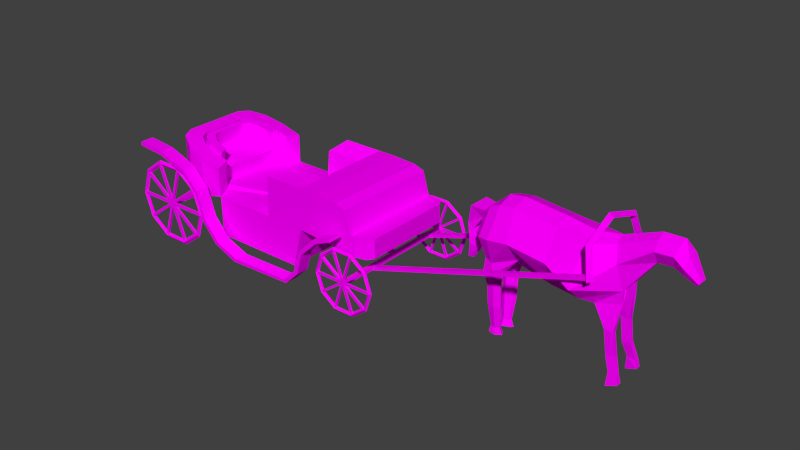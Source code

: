 # Source: carier.blend  (saved by Blender 2.76.0; exported with 4.5.12 LTS)
import bpy
from mathutils import Matrix  # noqa: F401  (used for matrix-valued properties, if any)

bpy.ops.wm.read_factory_settings(use_empty=True)
scene = bpy.context.scene
scene.name = 'Scene'

# ---- collections
col_collection_1 = bpy.data.collections.new('Collection 1'); scene.collection.children.link(col_collection_1)

# ---- images (referenced by path relative to the original .blend; pixels are not part of the script)
import os
ASSET_DIR = os.environ.get("B2B_ASSET_DIR", "")  # directory of the original .blend (textures are referenced by path, not embedded)
HERE = os.path.dirname(os.path.abspath(__file__))  # packed textures are extracted next to this script under _unpacked/

def load_image(name, relpath, width, height, colorspace="sRGB"):
    """Load a texture the original file referenced (path relative to the .blend, or extracted next to this script)."""
    p = next((c for c in (os.path.join(HERE, relpath), os.path.join(ASSET_DIR, relpath)) if relpath and os.path.exists(c)), "")
    if p:
        img = bpy.data.images.load(p, check_existing=True)
        img.name = name
    else:  # same state as the original file: an image datablock whose file is absent (Cycles renders it pink)
        img = bpy.data.images.new(name, width, height)
        img.source = "FILE"
        img.filepath = "//" + (relpath or name)
    img.colorspace_settings.name = colorspace
    return img
img_colorpalette_jpg = load_image('colorPalette.jpg', 'colorPalette.jpg', 1024, 1024, 'sRGB')

# ---- materials (node trees are filled in below, after node groups)
mat_material = bpy.data.materials.new('Material')
mat_material.alpha_threshold = 0.0
mat_material.roughness = 0.5
mat_material.line_color = (0.0, 0.0, 0.0, 1.0)

# ---- material node trees
mat_material.use_nodes = True; mat_material.node_tree.nodes.clear()
_N = mat_material.node_tree.nodes; _L = mat_material.node_tree.links
n0 = _N.new('ShaderNodeOutputMaterial'); n0.name = 'Material Output'; n0.location = (300, 300)
n1 = _N.new('ShaderNodeBsdfDiffuse'); n1.name = 'Diffuse BSDF'; n1.location = (10, 300)
n2 = _N.new('ShaderNodeTexCoord'); n2.name = 'Texture Coordinate'; n2.location = (120, 149)
n3 = _N.new('ShaderNodeTexImage'); n3.name = 'Image Texture'; n3.location = (367, 136)
n3.width = 140
n3.image = img_colorpalette_jpg
_L.new(n1.outputs[0], n0.inputs[0])
_L.new(n2.outputs[2], n3.inputs[0])
_L.new(n3.outputs[0], n1.inputs[0])
n0.is_active_output = True

# ---- world
world_world = bpy.data.worlds.new('World'); scene.world = world_world
world_world.color = (0.05088, 0.05088, 0.05088)
world_world.use_sun_shadow = False
world_world.sun_shadow_jitter_overblur = 0.0
world_world.cycles.sampling_method = 'MANUAL'
world_world.cycles.sample_map_resolution = 256

# ---- meshes
me_cylinder = bpy.data.meshes.new('Cylinder')
me_cylinder.from_pydata([(-0.387, 1.475, 3.054), (-0.4169, 1.315, 3.163), (-0.3553, 1.315, 2.947), (-1.31, 1.263, 2.791), (-1.24, 1.127, 2.928), (-1.178, 1.126, 2.712), (-1.686, -0.003655, 2.687), (-1.575, -0.002487, 2.835), (-1.513, -0.002969, 2.619), (-1.296, -1.266, 2.801), (-1.228, -1.127, 2.937), (-1.166, -1.128, 2.721), (-0.371, -1.465, 3.065), (-0.4026, -1.305, 3.172), (-0.3411, -1.305, 2.957), (0.2531, -0.1486, -1.362), (0.253, -0.001266, -1.362), (-0.2171, -0.0008456, -1.065), (0.403, -0.5013, 0.462), (-0.2252, -1.0, 0.3184), (-0.2177, -0.1317, -1.065), (-1.078, -0.5, 0.1662), (-0.567, -0.3674, -1.35), (0.7353, -0.5, 1.524), (-0.1306, -1.0, 1.538), (-0.9965, -0.5, 1.551), (0.6392, -0.7216, 2.525), (0.1861, -1.248, 2.467), (-0.8933, -0.6235, 2.41), (0.1578, -0.373, 3.555), (-0.6217, -0.5499, 3.359), (-1.056, -0.275, 3.165), (-0.9264, -0.2235, 4.288), (-1.312, -0.4471, 4.256), (-1.557, -0.2227, 4.23), (-0.9767, -0.2258, 4.753), (-1.365, -0.4459, 4.782), (-1.596, -0.2195, 4.802), (-0.6152, -0.0902, 5.361), (-0.7099, -0.1508, 5.413), (-0.7992, -0.08816, 5.47), (0.101, -0.1264, -0.9985), (0.8536, -0.07479, -0.6598), (0.7503, -0.6494, -0.3322), (0.8523, -0.1882, -0.6277), (0.664, -0.617, -0.5593), (0.7036, -0.3013, -0.5888), (0.09891, -0.266, -1.0), (-0.1167, -1.0, -0.3165), (0.03382, -0.633, -0.9084), (-0.04512, -0.9017, -0.6582), (-0.1808, -0.1313, -0.9999), (-0.99, -0.5, -0.3168), (-0.5401, -0.3022, -0.9085), (-0.8362, -0.447, -0.6584), (-0.1797, -0.1207, -0.9991), (0.08754, -0.189, -1.525), (0.7367, -0.1917, -1.427), (0.7926, -0.1303, -1.159), (0.6654, -0.09167, -1.17), (0.6274, -0.3007, 0.1826), (1.154, -0.6166, -0.6104), (1.1, -0.6493, -0.2764), (1.194, -0.3009, -0.6602), (0.9697, -0.5, 0.01414), (0.9697, -0.3007, -0.1076), (0.7419, -0.1945, -0.2353), (1.084, -0.1945, -0.4301), (1.574, -0.5156, -0.4984), (1.539, -0.5364, -0.2863), (1.599, -0.3151, -0.53), (1.456, -0.4416, -0.1018), (1.456, -0.315, -0.1791), (1.529, -0.2476, -0.3839), (2.212, -0.4626, -0.4686), (2.236, -0.4833, -0.2549), (2.228, -0.2621, -0.5057), (2.205, -0.3885, -0.05506), (2.185, -0.262, -0.1296), (2.2, -0.1945, -0.3463), (2.955, -0.3435, -0.372), (2.971, -0.3574, -0.2291), (2.966, -0.2093, -0.3969), (2.95, -0.2939, -0.0953), (2.937, -0.2092, -0.1452), (2.947, -0.1641, -0.2903), (3.168, -0.3635, -0.4231), (3.192, -0.3848, -0.2044), (3.184, -0.1583, -0.4611), (3.161, -0.2877, 0.0001322), (3.139, -0.1582, -0.07615), (3.155, -0.08913, -0.298), (0.1613, -0.2203, 3.55), (0.6402, -0.1993, 2.526), (0.5415, -0.3413, 3.6), (0.7806, -0.4245, 2.832), (0.1849, -0.2146, 3.581), (0.4226, -0.2297, 2.819), (1.386, -0.5024, 3.52), (1.366, -0.4981, 3.238), (1.385, -0.3647, 3.519), (1.366, -0.3753, 3.238), (2.068, -0.4929, 3.654), (2.154, -0.4931, 3.389), (2.068, -0.3551, 3.653), (2.154, -0.3701, 3.389), (2.602, -0.5808, 3.844), (2.564, -0.5633, 3.563), (2.602, -0.4429, 3.843), (2.564, -0.4406, 3.563), (2.831, -0.6082, 3.903), (2.982, -0.621, 3.555), (2.831, -0.4185, 3.903), (2.982, -0.452, 3.555), (1.191, -0.1124, -1.491), (1.224, -0.03883, -1.357), (-1.161, -0.0009185, 1.545), (-0.5401, -2.027e-06, -0.9085), (0.7367, -2.027e-06, -1.427), (0.8525, -0.1425, -0.6275), (-0.6122, 0.01895, 5.365), (0.7929, -0.1077, -1.159), (0.6283, -0.1035, 0.3121), (-0.9264, -2.027e-06, 4.288), (-0.9755, -2.027e-06, 4.758), (-1.154, -0.0009185, -0.3231), (0.6301, -0.2091, 2.526), (0.7367, -0.1789, 1.525), (-0.567, -2.027e-06, -1.35), (1.191, -2.027e-06, -1.491), (-1.242, -0.0009185, 0.1598), (-0.8362, -2.027e-06, -0.6584), (0.08756, -0.004166, -1.525), (-1.744, -2.027e-06, 4.85), (-0.7961, 0.01943, 5.474), (-1.698, -2.027e-06, 4.225), (1.224, -2.027e-06, -1.357), (-1.22, -0.0009185, 3.158), (-1.057, -0.0009185, 2.404), (-0.4161, -2.027e-06, 3.943), (-1.382, -0.1943, 5.075), (-0.8315, -0.1983, 5.012), (-1.109, -0.3559, 5.032), (-0.8301, -2.027e-06, 5.018), (-1.381, -2.027e-06, 5.083), (0.2531, 0.1486, -1.362), (0.253, 0.001262, -1.362), (-0.2171, 0.0008415, -1.065), (0.403, 0.5013, 0.462), (-0.2252, 1.0, 0.3184), (-0.2177, 0.1317, -1.065), (-1.078, 0.5, 0.1662), (-0.567, 0.3674, -1.35), (0.7353, 0.5, 1.524), (-0.1306, 1.0, 1.538), (-0.9965, 0.5, 1.551), (0.6392, 0.7216, 2.525), (0.1861, 1.248, 2.467), (-0.8933, 0.6235, 2.41), (0.1578, 0.373, 3.555), (-0.6217, 0.5499, 3.359), (-1.056, 0.275, 3.165), (-0.9264, 0.2235, 4.288), (-1.312, 0.4471, 4.256), (-1.557, 0.2227, 4.23), (-0.9767, 0.2258, 4.753), (-1.365, 0.4459, 4.782), (-1.596, 0.2195, 4.802), (-0.6152, 0.0902, 5.361), (-0.7099, 0.1508, 5.413), (-0.7992, 0.08816, 5.47), (0.101, 0.1264, -0.9985), (0.8536, 0.07479, -0.6598), (0.7503, 0.6494, -0.3322), (0.8523, 0.1882, -0.6277), (0.664, 0.617, -0.5593), (0.7036, 0.3013, -0.5888), (0.09891, 0.266, -1.0), (-0.1167, 1.0, -0.3165), (0.03382, 0.633, -0.9084), (-0.04512, 0.9017, -0.6582), (-0.1808, 0.1313, -0.9999), (-0.99, 0.5, -0.3168), (-0.5401, 0.3022, -0.9085), (-0.8362, 0.447, -0.6584), (-0.1797, 0.1207, -0.9991), (0.08754, 0.189, -1.525), (0.7367, 0.1917, -1.427), (0.7926, 0.1303, -1.159), (0.6654, 0.09167, -1.17), (0.6274, 0.3007, 0.1826), (1.154, 0.6166, -0.6104), (1.1, 0.6493, -0.2764), (1.194, 0.3009, -0.6602), (0.9697, 0.5, 0.01414), (0.9697, 0.3007, -0.1076), (0.7419, 0.1945, -0.2353), (1.084, 0.1945, -0.4301), (1.574, 0.5156, -0.4984), (1.539, 0.5364, -0.2863), (1.599, 0.3151, -0.53), (1.456, 0.4416, -0.1018), (1.456, 0.315, -0.1791), (1.529, 0.2476, -0.3839), (2.212, 0.4626, -0.4686), (2.236, 0.4833, -0.2549), (2.228, 0.2621, -0.5057), (2.205, 0.3885, -0.05506), (2.185, 0.262, -0.1296), (2.2, 0.1945, -0.3463), (2.955, 0.3435, -0.372), (2.971, 0.3574, -0.2291), (2.966, 0.2093, -0.3969), (2.95, 0.2939, -0.0953), (2.937, 0.2092, -0.1452), (2.947, 0.1641, -0.2903), (3.168, 0.3635, -0.4231), (3.192, 0.3848, -0.2044), (3.184, 0.1583, -0.4611), (3.161, 0.2877, 0.0001322), (3.139, 0.1582, -0.07615), (3.155, 0.08913, -0.298), (0.1613, 0.2203, 3.55), (0.6402, 0.1993, 2.526), (0.5415, 0.3413, 3.6), (0.7806, 0.4245, 2.832), (0.1849, 0.2146, 3.581), (0.4226, 0.2297, 2.819), (1.386, 0.5024, 3.52), (1.366, 0.4981, 3.238), (1.385, 0.3647, 3.519), (1.366, 0.3753, 3.238), (2.068, 0.4929, 3.654), (2.154, 0.4931, 3.389), (2.068, 0.3551, 3.653), (2.154, 0.3701, 3.389), (2.602, 0.5808, 3.844), (2.564, 0.5633, 3.563), (2.602, 0.4429, 3.843), (2.564, 0.4406, 3.563), (2.831, 0.6082, 3.903), (2.982, 0.621, 3.555), (2.831, 0.4185, 3.903), (2.982, 0.452, 3.555), (1.191, 0.1123, -1.491), (1.224, 0.03883, -1.357), (-1.161, 0.0009145, 1.545), (-0.5401, -2.027e-06, -0.9085), (0.7367, -2.027e-06, -1.427), (0.8525, 0.1424, -0.6275), (-0.6122, -0.01896, 5.365), (0.7929, 0.1077, -1.159), (0.6283, 0.1035, 0.3121), (-0.9264, -2.027e-06, 4.288), (-0.9755, -2.027e-06, 4.758), (-1.154, 0.0009145, -0.3231), (0.6301, 0.2091, 2.526), (0.7367, 0.1789, 1.525), (-0.567, -2.027e-06, -1.35), (1.191, -2.027e-06, -1.491), (-1.242, 0.0009145, 0.1598), (-0.8362, -2.027e-06, -0.6584), (0.08756, 0.004161, -1.525), (-1.744, -2.027e-06, 4.85), (-0.7961, -0.01943, 5.474), (-1.698, -2.027e-06, 4.225), (1.224, -2.027e-06, -1.357), (-1.22, 0.0009145, 3.158), (-1.057, 0.0009145, 2.404), (-0.4161, -2.027e-06, 3.943), (-1.382, 0.1942, 5.075), (-0.8315, 0.1983, 5.012), (-1.109, 0.3559, 5.032), (-0.8301, -2.027e-06, 5.018), (-1.381, -2.027e-06, 5.083), (1.695, -0.48, -8.483), (1.595, -0.4805, -8.475), (1.694, -0.3092, -8.484), (1.594, -0.3098, -8.476), (2.041, -0.4612, -4.02), (1.941, -0.4617, -4.012), (2.04, -0.2905, -4.021), (1.94, -0.291, -4.013), (1.711, -0.4742, -6.98), (1.811, -0.4737, -6.972), (1.71, -0.3035, -6.981), (1.81, -0.3029, -6.973), (2.054, -0.4893, -11.44), (2.154, -0.4887, -11.44), (2.054, -0.3185, -11.44), (2.153, -0.3179, -11.44), (1.324, -2.271, -4.025), (-0.0929, -2.291, -7.469), (0.3856, -2.288, -9.627), (1.351, -2.282, -9.589), (1.23, -2.271, -6.096), (-0.1457, -2.287, -6.107), (2.685, -2.284, -9.512), (2.563, -2.273, -6.362), (1.569, -2.293, -10.35), (1.617, -1.539, -11.7), (1.595, -2.194, -11.02), (1.612, -1.918, -11.51), (-0.07063, -1.549, -11.76), (0.2181, -2.301, -10.4), (-0.03044, -1.927, -11.58), (0.07525, -2.203, -11.08), (0.1894, -1.809, -6.471), (0.3167, -1.811, -9.758), (0.1941, -1.823, -10.31), (0.08975, -1.751, -10.81), (0.01255, -1.55, -11.18), (-0.01682, -1.274, -11.31), (1.198, -1.803, -6.523), (1.326, -1.806, -9.81), (1.203, -1.818, -10.37), (1.099, -1.746, -10.86), (1.022, -1.545, -11.23), (0.9923, -1.268, -11.36), (1.237, -1.817, -10.21), (0.7228, -1.82, -10.31), (0.6185, -1.748, -10.81), (0.5413, -1.547, -11.17), (0.5119, -1.271, -11.3), (0.8072, -1.819, -10.15), (0.6972, -1.479, -10.42), (0.6205, -1.426, -10.79), (0.5637, -1.278, -11.06), (0.5421, -1.074, -11.16), (0.7726, -1.478, -10.3), (0.1482, -1.761, -10.21), (0.04885, -1.693, -10.68), (-0.02469, -1.501, -11.03), (-0.05265, -1.238, -11.16), (0.1805, -1.761, -10.06), (0.1238, -1.436, -10.32), (0.05073, -1.386, -10.67), (-0.003368, -1.245, -10.92), (-0.02394, -1.051, -11.02), (0.1475, -1.435, -10.21), (0.6942, -2.274, -4.113), (1.611, -0.4898, -11.7), (0.9886, -0.5859, -11.37), (1.305, 1.303, -4.038), (1.251, -1.808, -7.885), (0.3662, 1.267, -9.64), (1.332, 1.273, -9.603), (1.21, 1.286, -6.11), (-0.1651, 1.287, -6.121), (2.666, 1.29, -9.526), (2.544, 1.301, -6.376), (1.55, 1.28, -10.36), (1.606, 0.5167, -11.7), (1.576, 1.176, -11.03), (1.597, 0.8968, -11.52), (-0.08181, 0.5073, -11.77), (0.1987, 1.273, -10.41), (-0.04575, 0.8876, -11.59), (0.05692, 1.168, -11.09), (0.1751, 0.8101, -6.481), (0.3026, 0.789, -9.768), (0.1799, 0.7956, -10.32), (0.07632, 0.7189, -10.82), (0.001319, 0.5142, -11.18), (-0.02503, 0.2363, -11.32), (1.184, 0.8154, -6.533), (1.312, 0.7942, -9.82), (1.189, 0.8009, -10.38), (1.085, 0.7242, -10.87), (1.01, 0.5195, -11.24), (0.9841, 0.2416, -11.37), (1.223, 0.8017, -10.22), (0.7086, 0.7985, -10.32), (0.605, 0.7218, -10.82), (0.53, 0.5171, -11.18), (0.5037, 0.2392, -11.31), (0.793, 0.7996, -10.16), (0.539, -0.515, -11.16), (0.6867, 0.4557, -10.43), (0.6105, 0.3993, -10.8), (0.5554, 0.2487, -11.06), (0.536, 0.04428, -11.16), (0.7621, 0.4566, -10.31), (0.1347, 0.7341, -10.22), (0.03604, 0.661, -10.69), (-0.03539, 0.4661, -11.04), (-0.06048, 0.2015, -11.16), (0.1669, 0.7349, -10.07), (0.1138, 0.4077, -10.33), (0.04127, 0.3539, -10.67), (-0.01128, 0.2105, -10.93), (-0.02974, 0.01581, -11.02), (0.1375, 0.4082, -10.21), (0.6748, 1.299, -4.126), (1.282, -2.276, -7.458), (1.314, -0.4838, -4.031), (1.435, -0.5042, -9.58), (-0.1554, -0.4997, -6.114), (1.447, -0.4906, -5.998), (2.676, -0.4972, -9.519), (2.554, -0.4859, -6.369), (0.1823, -0.4992, -6.476), (1.191, -0.494, -6.528), (0.6943, -0.4875, -4.119), (1.291, -0.4817, -3.433), (0.6687, -0.4852, -3.457), (-0.05657, -0.5183, -11.16), (1.612, -0.5327, -11.7), (0.8088, -0.5096, -10.11), (-0.07622, -0.5207, -11.76), (0.7737, -0.5104, -10.28), (-0.02684, -0.5176, -11.02), (-0.02092, -0.5187, -11.31), (1.238, -0.5075, -10.17), (0.5078, -0.5158, -11.31), (0.9878, -0.4409, -11.37), (0.6885, -2.274, -3.964), (0.6686, -1.983, -3.452), (0.6744, -2.188, -3.602), (1.299, -1.979, -3.428), (1.321, -2.27, -3.94), (1.306, -2.184, -3.577), (0.6523, 1.012, -3.463), (0.669, 1.3, -3.978), (0.6559, 1.216, -3.614), (1.301, 1.303, -3.953), (1.283, 1.016, -3.439), (1.288, 1.22, -3.59), (-0.0448, -2.279, -4.351), (-0.1701, -2.284, -5.475), (-0.1506, -2.281, -4.702), (-0.1896, 1.289, -5.489), (-0.06423, 1.294, -4.364), (-0.17, 1.292, -4.716), (-0.05449, -0.4925, -4.358), (-0.1799, -0.4975, -5.482), (-0.1603, -0.4944, -4.709), (0.2421, -1.813, -7.833), (1.263, 1.282, -7.472), (1.237, 0.8106, -7.895), (-0.1123, 1.282, -7.483), (0.2279, 0.8053, -7.843), (0.3004, -2.947, -12.56), (0.163, -2.948, -12.53), (0.2979, -2.498, -12.56), (0.1606, -2.498, -12.53), (1.21, -2.933, -10.0), (1.073, -2.933, -9.971), (1.208, -2.483, -10.01), (1.071, -2.484, -9.973), (2.571, -2.472, -9.077), (2.64, -2.472, -9.2), (2.574, -2.922, -9.075), (2.642, -2.922, -9.199), (2.839, -2.468, -8.287), (2.952, -2.467, -8.372), (2.841, -2.917, -8.285), (2.954, -2.917, -8.37), (2.246, -2.461, -5.763), (2.316, -2.461, -5.64), (2.248, -2.911, -5.761), (2.319, -2.91, -5.638), (0.8841, -2.466, -4.984), (0.9864, -2.465, -4.886), (0.8865, -2.915, -4.982), (0.9889, -2.915, -4.885), (0.6482, -2.465, -4.354), (0.7222, -2.464, -4.32), (0.6507, -2.914, -4.352), (0.7246, -2.914, -4.319), (0.2047, -2.495, -11.57), (0.3421, -2.494, -11.6), (0.2072, -2.944, -11.57), (0.3445, -2.943, -11.6), (0.5174, -2.489, -10.55), (0.6572, -2.938, -10.59), (0.6548, -2.488, -10.59), (0.5198, -2.939, -10.55), (2.049, -2.927, -9.726), (1.98, -2.927, -9.639), (2.046, -2.478, -9.728), (1.977, -2.478, -9.64), (2.797, -2.909, -6.105), (2.716, -2.91, -6.175), (2.713, -2.46, -6.176), (2.795, -2.46, -6.107), (1.593, -2.913, -5.454), (1.523, -2.914, -5.576), (1.521, -2.465, -5.578), (1.591, -2.464, -5.455), (2.036, 1.748, -4.057), (1.924, 1.747, -4.061), (2.06, -2.701, -4.04), (1.948, -2.701, -4.044), (2.03, 1.748, -3.898), (1.918, 1.748, -3.902), (2.054, -2.7, -3.881), (1.942, -2.701, -3.885), (2.123, 1.72, -11.54), (2.011, 1.719, -11.55), (2.147, -2.729, -11.53), (2.035, -2.729, -11.53), (2.117, 1.72, -11.38), (2.005, 1.72, -11.39), (2.141, -2.728, -11.37), (2.029, -2.729, -11.37), (2.009, -2.704, -9.985), (2.013, -2.771, -10.07), (2.016, -2.704, -10.17), (2.012, -2.636, -10.08), (1.168, -2.709, -10.29), (1.224, -2.777, -10.37), (1.279, -2.709, -10.44), (1.223, -2.642, -10.37), (0.6692, -2.715, -11.04), (0.7562, -2.782, -11.06), (0.8426, -2.714, -11.09), (0.7555, -2.647, -11.06), (0.7039, -2.718, -11.94), (0.7888, -2.785, -11.9), (0.873, -2.717, -11.87), (0.7881, -2.65, -11.9), (1.258, -2.718, -12.64), (1.309, -2.784, -12.56), (1.359, -2.717, -12.49), (1.308, -2.65, -12.57), (2.121, -2.714, -12.88), (2.118, -2.781, -12.79), (2.114, -2.713, -12.7), (2.117, -2.646, -12.79), (2.962, -2.708, -12.57), (2.907, -2.776, -12.5), (2.851, -2.708, -12.43), (2.906, -2.641, -12.5), (3.46, -2.703, -11.83), (3.374, -2.77, -11.8), (3.287, -2.703, -11.78), (3.373, -2.636, -11.8), (3.426, -2.699, -10.93), (3.342, -2.767, -10.96), (3.257, -2.701, -11.0), (3.341, -2.633, -10.96), (2.871, -2.7, -10.23), (2.822, -2.768, -10.3), (2.771, -2.701, -10.38), (2.821, -2.633, -10.3), (1.282, -2.707, -12.49), (1.282, -2.767, -12.49), (2.772, -2.691, -10.33), (2.773, -2.751, -10.33), (1.357, -2.707, -12.54), (1.358, -2.767, -12.54), (2.847, -2.691, -10.38), (2.848, -2.751, -10.38), (0.8158, -2.704, -11.03), (0.8161, -2.764, -11.03), (3.338, -2.693, -11.75), (3.338, -2.753, -11.75), (0.7919, -2.705, -11.12), (0.7922, -2.765, -11.12), (3.314, -2.694, -11.84), (3.314, -2.754, -11.84), (3.299, -2.69, -10.99), (3.3, -2.751, -10.99), (0.865, -2.707, -11.96), (0.8653, -2.768, -11.96), (3.265, -2.69, -10.9), (3.265, -2.751, -10.9), (0.8304, -2.707, -11.88), (0.8307, -2.768, -11.88), (2.837, -2.699, -12.5), (2.837, -2.759, -12.5), (1.222, -2.7, -10.43), (1.222, -2.76, -10.43), (2.908, -2.698, -12.44), (2.908, -2.758, -12.44), (1.293, -2.699, -10.37), (1.293, -2.759, -10.37), (2.07, -2.704, -12.75), (2.07, -2.764, -12.75), (1.969, -2.694, -10.13), (1.97, -2.755, -10.13), (2.16, -2.703, -12.74), (2.161, -2.764, -12.74), (2.06, -2.694, -10.12), (2.06, -2.754, -10.12), (1.984, 1.763, -10.0), (1.988, 1.695, -10.09), (1.991, 1.762, -10.18), (1.988, 1.83, -10.09), (1.143, 1.757, -10.31), (1.199, 1.69, -10.38), (1.255, 1.757, -10.45), (1.199, 1.824, -10.38), (0.6449, 1.751, -11.06), (0.732, 1.684, -11.08), (0.8183, 1.752, -11.11), (0.7312, 1.819, -11.08), (0.6796, 1.748, -11.95), (0.7645, 1.681, -11.92), (0.8487, 1.749, -11.89), (0.7638, 1.816, -11.92), (1.234, 1.749, -12.66), (1.285, 1.682, -12.58), (1.334, 1.75, -12.51), (1.284, 1.817, -12.58), (2.097, 1.752, -12.9), (2.094, 1.685, -12.81), (2.09, 1.753, -12.72), (2.093, 1.82, -12.81), (2.938, 1.758, -12.59), (2.882, 1.691, -12.52), (2.826, 1.758, -12.45), (2.882, 1.825, -12.52), (3.436, 1.764, -11.85), (3.35, 1.696, -11.82), (3.263, 1.763, -11.8), (3.349, 1.831, -11.82), (3.401, 1.767, -10.95), (3.317, 1.699, -10.98), (3.232, 1.766, -11.01), (3.317, 1.834, -10.98), (2.847, 1.767, -10.25), (2.797, 1.699, -10.32), (2.747, 1.765, -10.4), (2.796, 1.833, -10.32), (1.258, 1.759, -12.51), (1.258, 1.699, -12.5), (2.748, 1.775, -10.35), (2.748, 1.715, -10.35), (1.333, 1.759, -12.56), (1.333, 1.699, -12.56), (2.823, 1.776, -10.4), (2.823, 1.715, -10.4), (0.7915, 1.762, -11.05), (0.7919, 1.702, -11.05), (3.313, 1.773, -11.77), (3.314, 1.713, -11.77), (0.7676, 1.762, -11.14), (0.7679, 1.701, -11.13), (3.289, 1.773, -11.86), (3.29, 1.712, -11.85), (3.275, 1.776, -11.01), (3.275, 1.715, -11.01), (0.8407, 1.759, -11.98), (0.8411, 1.699, -11.98), (3.24, 1.776, -10.92), (3.241, 1.716, -10.92), (0.8061, 1.759, -11.9), (0.8064, 1.699, -11.9), (2.812, 1.768, -12.51), (2.813, 1.707, -12.51), (1.198, 1.767, -10.45), (1.198, 1.706, -10.45), (2.883, 1.768, -12.46), (2.884, 1.708, -12.46), (1.269, 1.767, -10.39), (1.269, 1.707, -10.39), (2.045, 1.763, -12.76), (2.046, 1.702, -12.76), (1.945, 1.772, -10.14), (1.945, 1.711, -10.14), (2.136, 1.763, -12.76), (2.136, 1.703, -12.76), (2.036, 1.772, -10.14), (2.036, 1.712, -10.14), (1.932, 1.789, -2.934), (1.935, 1.722, -3.001), (1.938, 1.789, -3.069), (1.935, 1.856, -3.002), (1.303, 1.785, -3.166), (1.345, 1.718, -3.218), (1.387, 1.785, -3.272), (1.345, 1.852, -3.219), (0.9306, 1.781, -3.723), (0.9958, 1.714, -3.741), (1.06, 1.781, -3.76), (0.9951, 1.848, -3.742), (0.9565, 1.778, -4.393), (1.02, 1.711, -4.369), (1.083, 1.779, -4.346), (1.019, 1.846, -4.37), (1.371, 1.779, -4.92), (1.409, 1.712, -4.863), (1.446, 1.779, -4.808), (1.408, 1.846, -4.864), (2.016, 1.781, -5.102), (2.014, 1.714, -5.034), (2.011, 1.782, -4.967), (2.013, 1.849, -5.035), (2.646, 1.786, -4.87), (2.604, 1.718, -4.817), (2.562, 1.786, -4.764), (2.603, 1.853, -4.818), (3.018, 1.79, -4.313), (2.954, 1.722, -4.295), (2.889, 1.789, -4.276), (2.953, 1.857, -4.295), (2.992, 1.792, -3.643), (2.929, 1.724, -3.666), (2.866, 1.791, -3.69), (2.929, 1.859, -3.667), (2.578, 1.792, -3.116), (2.54, 1.724, -3.172), (2.503, 1.791, -3.228), (2.54, 1.859, -3.173), (1.389, 1.789, -4.806), (1.389, 1.729, -4.806), (2.503, 1.801, -3.192), (2.504, 1.741, -3.192), (1.445, 1.789, -4.844), (1.446, 1.729, -4.844), (2.56, 1.801, -3.23), (2.56, 1.741, -3.23), (1.04, 1.791, -3.716), (1.041, 1.731, -3.716), (2.926, 1.8, -4.255), (2.927, 1.739, -4.254), (1.022, 1.791, -3.782), (1.023, 1.731, -3.781), (2.909, 1.799, -4.32), (2.909, 1.739, -4.32), (2.898, 1.802, -3.684), (2.898, 1.741, -3.684), (1.077, 1.789, -4.414), (1.077, 1.728, -4.414), (2.872, 1.802, -3.622), (2.872, 1.741, -3.621), (1.051, 1.789, -4.352), (1.051, 1.729, -4.352), (2.552, 1.795, -4.812), (2.552, 1.735, -4.812), (1.344, 1.795, -3.266), (1.344, 1.734, -3.266), (2.605, 1.796, -4.77), (2.605, 1.735, -4.77), (1.397, 1.795, -3.224), (1.397, 1.735, -3.224), (1.978, 1.792, -5.0), (1.978, 1.731, -5.0), (1.903, 1.799, -3.04), (1.903, 1.738, -3.039), (2.046, 1.792, -4.996), (2.046, 1.732, -4.996), (1.971, 1.799, -3.036), (1.971, 1.739, -3.036), (1.957, -2.677, -2.917), (1.96, -2.745, -2.984), (1.962, -2.678, -3.052), (1.959, -2.61, -2.985), (1.328, -2.681, -3.149), (1.37, -2.749, -3.202), (1.411, -2.681, -3.255), (1.369, -2.614, -3.202), (0.9549, -2.685, -3.706), (1.02, -2.753, -3.724), (1.085, -2.685, -3.743), (1.019, -2.618, -3.725), (0.9808, -2.688, -4.376), (1.044, -2.755, -4.352), (1.107, -2.687, -4.329), (1.044, -2.62, -4.353), (1.396, -2.688, -4.903), (1.476, -2.754, -4.845), (1.471, -2.687, -4.791), (1.433, -2.62, -4.847), (2.041, -2.685, -5.085), (2.038, -2.752, -5.017), (2.035, -2.684, -4.95), (2.038, -2.617, -5.018), (2.67, -2.68, -4.853), (2.628, -2.748, -4.8), (2.586, -2.681, -4.748), (2.628, -2.613, -4.801), (3.043, -2.676, -4.296), (2.978, -2.744, -4.278), (2.913, -2.677, -4.26), (2.977, -2.609, -4.278), (3.017, -2.674, -3.626), (2.954, -2.742, -3.649), (2.89, -2.675, -3.673), (2.953, -2.607, -3.65), (2.602, -2.674, -3.1), (2.565, -2.742, -3.155), (2.527, -2.675, -3.212), (2.564, -2.607, -3.156), (1.413, -2.677, -4.789), (1.462, -2.737, -4.788), (2.528, -2.665, -3.175), (2.528, -2.725, -3.175), (1.47, -2.677, -4.827), (1.492, -2.737, -4.826), (2.584, -2.665, -3.213), (2.584, -2.725, -3.213), (1.065, -2.675, -3.699), (1.065, -2.735, -3.699), (2.951, -2.667, -4.238), (2.951, -2.727, -4.238), (1.047, -2.675, -3.765), (1.047, -2.736, -3.764), (2.933, -2.667, -4.303), (2.933, -2.728, -4.303), (2.922, -2.665, -3.667), (2.922, -2.725, -3.667), (1.101, -2.677, -4.398), (1.102, -2.738, -4.397), (2.896, -2.665, -3.605), (2.896, -2.725, -3.605), (1.075, -2.677, -4.335), (1.076, -2.738, -4.335), (2.576, -2.671, -4.795), (2.576, -2.731, -4.795), (1.368, -2.672, -3.249), (1.369, -2.732, -3.249), (2.629, -2.67, -4.753), (2.629, -2.731, -4.753), (1.421, -2.671, -3.207), (1.422, -2.732, -3.207), (2.002, -2.675, -4.983), (2.003, -2.735, -4.983), (1.927, -2.668, -3.023), (1.928, -2.728, -3.023), (2.07, -2.674, -4.98), (2.07, -2.735, -4.979), (1.995, -2.667, -3.019), (1.995, -2.728, -3.019), (-0.5166, -1.39, 3.073), (-0.4224, -1.39, 3.106), (-0.5176, -1.22, 3.072), (-0.4233, -1.219, 3.105), (2.006, -1.511, -4.03), (2.101, -1.51, -3.997), (2.005, -1.34, -4.03), (2.1, -1.339, -3.998), (-0.5278, 1.285, 3.045), (-0.4335, 1.286, 3.078), (-0.5287, 1.456, 3.044), (-0.4345, 1.457, 3.077), (1.992, 1.175, -4.04), (2.086, 1.175, -4.007), (1.991, 1.345, -4.04), (2.085, 1.346, -4.008)], [], [(14, 13, 12), (2, 0, 1), (0, 3, 4, 1), (1, 4, 5, 2), (2, 5, 3, 0), (3, 6, 7, 4), (4, 7, 8, 5), (5, 8, 6, 3), (6, 9, 10, 7), (7, 10, 11, 8), (8, 11, 9, 6), (9, 12, 13, 10), (10, 13, 14, 11), (11, 14, 12, 9), (43, 18, 19, 48), (48, 19, 21, 52), (20, 22, 56, 15), (21, 19, 24, 25), (19, 18, 23, 24), (24, 23, 26, 27), (25, 24, 27, 28), (28, 27, 30, 31), (26, 93, 97, 95), (27, 26, 29, 30), (30, 29, 32, 33), (31, 30, 33, 34), (34, 33, 36, 37), (33, 32, 35, 36), (142, 141, 38, 39), (140, 142, 39, 40), (45, 50, 49, 46), (46, 49, 47, 44), (48, 52, 54, 50), (50, 54, 53, 49), (49, 53, 51, 47), (55, 51, 20, 17), (41, 42, 119, 44, 47, 51, 55), (51, 53, 22, 20), (17, 20, 15, 16), (15, 56, 57, 58), (16, 15, 58, 121, 59), (60, 18, 64, 65), (63, 67, 73, 70), (18, 43, 62, 64), (66, 60, 65, 67), (45, 46, 63, 61), (43, 45, 61, 62), (46, 66, 67, 63), (70, 73, 79, 76), (62, 61, 68, 69), (65, 64, 71, 72), (61, 63, 70, 68), (67, 65, 72, 73), (64, 62, 69, 71), (79, 78, 84, 85), (72, 71, 77, 78), (68, 70, 76, 74), (73, 72, 78, 79), (71, 69, 75, 77), (69, 68, 74, 75), (82, 85, 91, 88), (77, 75, 81, 83), (75, 74, 80, 81), (76, 79, 85, 82), (78, 77, 83, 84), (74, 76, 82, 80), (88, 91, 90, 89, 87, 86), (84, 83, 89, 90), (80, 82, 88, 86), (85, 84, 90, 91), (83, 81, 87, 89), (81, 80, 86, 87), (95, 97, 101, 99), (29, 26, 95, 94), (93, 92, 96, 97), (92, 29, 94, 96), (101, 100, 104, 105), (94, 95, 99, 98), (97, 96, 100, 101), (96, 94, 98, 100), (103, 105, 109, 107), (100, 98, 102, 104), (99, 101, 105, 103), (98, 99, 103, 102), (106, 107, 111, 110), (102, 103, 107, 106), (105, 104, 108, 109), (104, 102, 106, 108), (111, 113, 112, 110), (109, 108, 112, 113), (108, 106, 110, 112), (107, 109, 113, 111), (58, 57, 114, 115), (57, 118, 129, 114), (54, 131, 117, 53), (23, 127, 126, 93, 26), (138, 28, 31, 137), (22, 128, 132, 56), (53, 117, 128, 22), (29, 92, 139, 123, 32), (135, 34, 37, 133), (141, 143, 120, 38), (18, 60, 122, 127, 23), (114, 129, 136, 115), (52, 125, 131, 54), (137, 31, 34, 135), (56, 132, 118, 57), (121, 58, 115, 136), (144, 140, 40, 134), (32, 123, 124, 35), (120, 134, 40, 39, 38), (52, 21, 130, 125), (119, 122, 60, 66, 46, 44), (130, 21, 25, 116), (121, 136, 59), (59, 136, 16), (25, 28, 138, 116), (133, 37, 140, 144), (35, 124, 143, 141), (37, 36, 142, 140), (36, 35, 141, 142), (173, 178, 149, 148), (178, 182, 151, 149), (150, 145, 186, 152), (151, 155, 154, 149), (149, 154, 153, 148), (154, 157, 156, 153), (155, 158, 157, 154), (158, 161, 160, 157), (156, 225, 227, 223), (157, 160, 159, 156), (160, 163, 162, 159), (161, 164, 163, 160), (164, 167, 166, 163), (163, 166, 165, 162), (272, 169, 168, 271), (270, 170, 169, 272), (173, 175, 180, 178), (175, 176, 179, 180), (176, 174, 177, 179), (178, 180, 184, 182), (180, 179, 183, 184), (179, 177, 181, 183), (185, 147, 150, 181), (171, 185, 181, 177, 174, 249, 172), (181, 150, 152, 183), (147, 146, 145, 150), (145, 188, 187, 186), (146, 189, 251, 188, 145), (190, 195, 194, 148), (193, 200, 203, 197), (148, 194, 192, 173), (196, 197, 195, 190), (175, 191, 193, 176), (173, 192, 191, 175), (176, 193, 197, 196), (200, 206, 209, 203), (192, 199, 198, 191), (195, 202, 201, 194), (191, 198, 200, 193), (197, 203, 202, 195), (194, 201, 199, 192), (209, 215, 214, 208), (202, 208, 207, 201), (198, 204, 206, 200), (203, 209, 208, 202), (201, 207, 205, 199), (199, 205, 204, 198), (212, 218, 221, 215), (207, 213, 211, 205), (205, 211, 210, 204), (206, 212, 215, 209), (208, 214, 213, 207), (204, 210, 212, 206), (218, 216, 217, 219, 220, 221), (214, 220, 219, 213), (210, 216, 218, 212), (215, 221, 220, 214), (213, 219, 217, 211), (211, 217, 216, 210), (225, 229, 231, 227), (159, 224, 225, 156), (223, 227, 226, 222), (222, 226, 224, 159), (231, 235, 234, 230), (224, 228, 229, 225), (227, 231, 230, 226), (226, 230, 228, 224), (233, 237, 239, 235), (230, 234, 232, 228), (229, 233, 235, 231), (228, 232, 233, 229), (236, 240, 241, 237), (232, 236, 237, 233), (235, 239, 238, 234), (234, 238, 236, 232), (241, 240, 242, 243), (239, 243, 242, 238), (238, 242, 240, 236), (237, 241, 243, 239), (188, 245, 244, 187), (187, 244, 259, 248), (184, 183, 247, 261), (153, 156, 223, 256, 257), (268, 267, 161, 158), (152, 186, 262, 258), (183, 152, 258, 247), (159, 162, 253, 269, 222), (265, 263, 167, 164), (271, 168, 250, 273), (148, 153, 257, 252, 190), (244, 245, 266, 259), (182, 184, 261, 255), (267, 265, 164, 161), (186, 187, 248, 262), (251, 266, 245, 188), (274, 264, 170, 270), (162, 165, 254, 253), (250, 168, 169, 170, 264), (182, 255, 260, 151), (249, 174, 176, 196, 190, 252), (260, 246, 155, 151), (251, 189, 266), (189, 146, 266), (155, 246, 268, 158), (263, 274, 270, 167), (165, 271, 273, 254), (167, 270, 272, 166), (166, 272, 271, 165), (92, 93, 223, 222, 269, 139), (126, 127, 257, 256), (127, 122, 252, 257), (122, 119, 249, 252), (41, 171, 172, 42), (276, 278, 277, 275), (278, 282, 281, 277), (282, 280, 279, 281), (280, 276, 275, 279), (275, 277, 281, 279), (280, 282, 278, 276), (284, 286, 285, 283), (286, 290, 289, 285), (290, 288, 287, 289), (288, 284, 283, 287), (283, 285, 289, 287), (288, 290, 286, 284), (434, 403, 393, 432), (309, 308, 314, 319, 315), (293, 304, 299, 294), (313, 314, 294, 295), (434, 428, 340, 403), (398, 295, 298, 400), (295, 294, 297, 298), (299, 304, 306, 301), (301, 306, 305, 302), (302, 305, 303, 300), (303, 305, 311, 312), (305, 306, 310, 311), (306, 304, 309, 310), (296, 307, 437, 292), (304, 293, 308, 309), (329, 410, 377, 328, 327, 326, 325), (311, 310, 316, 317), (312, 311, 317, 318), (294, 314, 308, 293), (310, 309, 315, 316), (316, 315, 320, 321), (315, 319, 324, 320), (317, 316, 321, 322), (318, 317, 322, 323), (328, 377, 411, 338), (327, 328, 338, 337), (320, 324, 334, 330), (326, 327, 337, 336), (325, 326, 336, 335), (329, 325, 335, 339), (331, 330, 335, 336), (330, 334, 339, 335), (332, 331, 336, 337), (333, 332, 337, 338), (321, 320, 330, 331), (322, 321, 331, 332), (323, 322, 332, 333), (324, 329, 339, 334), (403, 340, 416, 418, 417, 405), (291, 395, 404, 419, 421, 420), (340, 291, 420, 416), (393, 423, 425, 343), (307, 401, 402, 313), (296, 397, 401, 307), (297, 399, 400, 298), (294, 396, 399, 297), (428, 430, 429, 296, 295, 291, 340), (295, 398, 395, 291), (299, 301, 302, 300, 341, 396, 294), (303, 409, 341, 300), (406, 333, 338, 411), (324, 408, 410, 329), (409, 303, 312, 412), (319, 413, 408, 324), (313, 402, 413, 319, 314), (406, 414, 323, 333), (412, 312, 318, 342), (342, 318, 323, 414), (431, 348, 397, 435), (361, 367, 371, 366, 360), (345, 346, 351, 356), (365, 347, 346, 366), (394, 292, 437, 344), (398, 400, 350, 347), (347, 350, 349, 346), (351, 353, 358, 356), (353, 354, 357, 358), (354, 352, 355, 357), (355, 364, 363, 357), (357, 363, 362, 358), (358, 362, 361, 356), (307, 313, 344, 437), (356, 361, 360, 345), (382, 378, 379, 380, 381, 377, 410), (363, 369, 368, 362), (364, 370, 369, 363), (346, 345, 360, 366), (362, 368, 367, 361), (368, 373, 372, 367), (367, 372, 376, 371), (369, 374, 373, 368), (370, 375, 374, 369), (381, 391, 411, 377), (380, 390, 391, 381), (372, 383, 387, 376), (379, 389, 390, 380), (378, 388, 389, 379), (382, 392, 388, 378), (384, 389, 388, 383), (383, 388, 392, 387), (385, 390, 389, 384), (386, 391, 390, 385), (373, 384, 383, 372), (374, 385, 384, 373), (375, 386, 385, 374), (376, 387, 392, 382), (403, 405, 422, 424, 423, 393), (405, 404, 426, 422), (343, 425, 427, 426, 404, 395), (359, 365, 402, 401), (348, 359, 401, 397), (349, 350, 400, 399), (346, 349, 399, 396), (431, 433, 432, 393, 343, 347, 348), (347, 343, 395, 398), (351, 346, 396, 407, 352, 354, 353), (355, 352, 407, 409), (406, 411, 391, 386), (376, 382, 410, 408), (409, 412, 364, 355), (371, 376, 408, 413), (365, 366, 371, 413, 402), (406, 386, 375, 414), (412, 415, 370, 364), (415, 414, 375, 370), (416, 420, 421, 418), (418, 421, 419, 417), (422, 426, 427, 424), (424, 427, 425, 423), (405, 417, 419, 404), (435, 429, 430, 436), (436, 430, 428, 434), (434, 432, 433, 436), (436, 433, 431, 435), (429, 435, 397, 296), (438, 439, 441, 440), (348, 347, 438, 440), (347, 365, 439, 438), (295, 296, 292, 394), (365, 359, 441, 439), (313, 295, 394, 344), (359, 348, 440, 441), (443, 445, 444, 442), (474, 449, 448, 476), (479, 478, 453, 452), (472, 443, 442, 473), (475, 476, 448, 446), (472, 470, 445, 443), (453, 451, 455, 457), (478, 480, 451, 453), (481, 479, 452, 450), (480, 481, 450, 451), (483, 482, 461, 460), (450, 452, 456, 454), (452, 453, 457, 456), (451, 450, 454, 455), (487, 486, 465, 464), (485, 484, 458, 459), (482, 485, 459, 461), (484, 483, 460, 458), (465, 463, 467, 469), (489, 488, 462, 463), (486, 489, 463, 465), (488, 487, 464, 462), (466, 468, 469, 467), (462, 464, 468, 466), (464, 465, 469, 468), (463, 462, 466, 467), (477, 474, 470, 472), (442, 444, 471, 473), (477, 472, 473, 475), (445, 470, 471, 444), (447, 477, 475, 446), (447, 449, 474, 477), (473, 471, 476, 475), (470, 474, 476, 471), (448, 449, 481, 480), (449, 447, 479, 481), (446, 448, 480, 478), (447, 446, 478, 479), (454, 456, 483, 484), (457, 455, 485, 482), (455, 454, 484, 485), (456, 457, 482, 483), (458, 460, 487, 488), (461, 459, 489, 486), (459, 458, 488, 489), (460, 461, 486, 487), (491, 493, 492, 490), (493, 497, 496, 492), (497, 495, 494, 496), (495, 491, 490, 494), (490, 492, 496, 494), (495, 497, 493, 491), (499, 501, 500, 498), (501, 505, 504, 500), (505, 503, 502, 504), (503, 499, 498, 502), (498, 500, 504, 502), (503, 505, 501, 499), (506, 510, 511, 507), (507, 511, 512, 508), (508, 512, 513, 509), (506, 509, 513, 510), (510, 514, 515, 511), (511, 515, 516, 512), (512, 516, 517, 513), (513, 517, 514, 510), (514, 518, 519, 515), (515, 519, 520, 516), (516, 520, 521, 517), (517, 521, 518, 514), (518, 522, 523, 519), (519, 523, 524, 520), (520, 524, 525, 521), (521, 525, 522, 518), (522, 526, 527, 523), (523, 527, 528, 524), (524, 528, 529, 525), (525, 529, 526, 522), (526, 530, 531, 527), (527, 531, 532, 528), (528, 532, 533, 529), (529, 533, 530, 526), (530, 534, 535, 531), (531, 535, 536, 532), (532, 536, 537, 533), (533, 537, 534, 530), (534, 538, 539, 535), (535, 539, 540, 536), (536, 540, 541, 537), (537, 541, 538, 534), (538, 542, 543, 539), (539, 543, 544, 540), (540, 544, 545, 541), (541, 545, 542, 538), (542, 506, 507, 543), (543, 507, 508, 544), (544, 508, 509, 545), (545, 509, 506, 542), (547, 549, 548, 546), (549, 553, 552, 548), (553, 551, 550, 552), (551, 547, 546, 550), (546, 548, 552, 550), (551, 553, 549, 547), (555, 557, 556, 554), (557, 561, 560, 556), (561, 559, 558, 560), (559, 555, 554, 558), (554, 556, 560, 558), (559, 561, 557, 555), (563, 565, 564, 562), (565, 569, 568, 564), (569, 567, 566, 568), (567, 563, 562, 566), (562, 564, 568, 566), (567, 569, 565, 563), (571, 573, 572, 570), (573, 577, 576, 572), (577, 575, 574, 576), (575, 571, 570, 574), (570, 572, 576, 574), (575, 577, 573, 571), (579, 581, 580, 578), (581, 585, 584, 580), (585, 583, 582, 584), (583, 579, 578, 582), (578, 580, 584, 582), (583, 585, 581, 579), (586, 590, 591, 587), (587, 591, 592, 588), (588, 592, 593, 589), (586, 589, 593, 590), (590, 594, 595, 591), (591, 595, 596, 592), (592, 596, 597, 593), (593, 597, 594, 590), (594, 598, 599, 595), (595, 599, 600, 596), (596, 600, 601, 597), (597, 601, 598, 594), (598, 602, 603, 599), (599, 603, 604, 600), (600, 604, 605, 601), (601, 605, 602, 598), (602, 606, 607, 603), (603, 607, 608, 604), (604, 608, 609, 605), (605, 609, 606, 602), (606, 610, 611, 607), (607, 611, 612, 608), (608, 612, 613, 609), (609, 613, 610, 606), (610, 614, 615, 611), (611, 615, 616, 612), (612, 616, 617, 613), (613, 617, 614, 610), (614, 618, 619, 615), (615, 619, 620, 616), (616, 620, 621, 617), (617, 621, 618, 614), (618, 622, 623, 619), (619, 623, 624, 620), (620, 624, 625, 621), (621, 625, 622, 618), (622, 586, 587, 623), (623, 587, 588, 624), (624, 588, 589, 625), (625, 589, 586, 622), (627, 629, 628, 626), (629, 633, 632, 628), (633, 631, 630, 632), (631, 627, 626, 630), (626, 628, 632, 630), (631, 633, 629, 627), (635, 637, 636, 634), (637, 641, 640, 636), (641, 639, 638, 640), (639, 635, 634, 638), (634, 636, 640, 638), (639, 641, 637, 635), (643, 645, 644, 642), (645, 649, 648, 644), (649, 647, 646, 648), (647, 643, 642, 646), (642, 644, 648, 646), (647, 649, 645, 643), (651, 653, 652, 650), (653, 657, 656, 652), (657, 655, 654, 656), (655, 651, 650, 654), (650, 652, 656, 654), (655, 657, 653, 651), (659, 661, 660, 658), (661, 665, 664, 660), (665, 663, 662, 664), (663, 659, 658, 662), (658, 660, 664, 662), (663, 665, 661, 659), (666, 670, 671, 667), (667, 671, 672, 668), (668, 672, 673, 669), (666, 669, 673, 670), (670, 674, 675, 671), (671, 675, 676, 672), (672, 676, 677, 673), (673, 677, 674, 670), (674, 678, 679, 675), (675, 679, 680, 676), (676, 680, 681, 677), (677, 681, 678, 674), (678, 682, 683, 679), (679, 683, 684, 680), (680, 684, 685, 681), (681, 685, 682, 678), (682, 686, 687, 683), (683, 687, 688, 684), (684, 688, 689, 685), (685, 689, 686, 682), (686, 690, 691, 687), (687, 691, 692, 688), (688, 692, 693, 689), (689, 693, 690, 686), (690, 694, 695, 691), (691, 695, 696, 692), (692, 696, 697, 693), (693, 697, 694, 690), (694, 698, 699, 695), (695, 699, 700, 696), (696, 700, 701, 697), (697, 701, 698, 694), (698, 702, 703, 699), (699, 703, 704, 700), (700, 704, 705, 701), (701, 705, 702, 698), (702, 666, 667, 703), (703, 667, 668, 704), (704, 668, 669, 705), (705, 669, 666, 702), (707, 709, 708, 706), (709, 713, 712, 708), (713, 711, 710, 712), (711, 707, 706, 710), (706, 708, 712, 710), (711, 713, 709, 707), (715, 717, 716, 714), (717, 721, 720, 716), (721, 719, 718, 720), (719, 715, 714, 718), (714, 716, 720, 718), (719, 721, 717, 715), (723, 725, 724, 722), (725, 729, 728, 724), (729, 727, 726, 728), (727, 723, 722, 726), (722, 724, 728, 726), (727, 729, 725, 723), (731, 733, 732, 730), (733, 737, 736, 732), (737, 735, 734, 736), (735, 731, 730, 734), (730, 732, 736, 734), (735, 737, 733, 731), (739, 741, 740, 738), (741, 745, 744, 740), (745, 743, 742, 744), (743, 739, 738, 742), (738, 740, 744, 742), (743, 745, 741, 739), (746, 750, 751, 747), (747, 751, 752, 748), (748, 752, 753, 749), (746, 749, 753, 750), (750, 754, 755, 751), (751, 755, 756, 752), (752, 756, 757, 753), (753, 757, 754, 750), (754, 758, 759, 755), (755, 759, 760, 756), (756, 760, 761, 757), (757, 761, 758, 754), (758, 762, 763, 759), (759, 763, 764, 760), (760, 764, 765, 761), (761, 765, 762, 758), (762, 766, 767, 763), (763, 767, 768, 764), (764, 768, 769, 765), (765, 769, 766, 762), (766, 770, 771, 767), (767, 771, 772, 768), (768, 772, 773, 769), (769, 773, 770, 766), (770, 774, 775, 771), (771, 775, 776, 772), (772, 776, 777, 773), (773, 777, 774, 770), (774, 778, 779, 775), (775, 779, 780, 776), (776, 780, 781, 777), (777, 781, 778, 774), (778, 782, 783, 779), (779, 783, 784, 780), (780, 784, 785, 781), (781, 785, 782, 778), (782, 746, 747, 783), (783, 747, 748, 784), (784, 748, 749, 785), (785, 749, 746, 782), (787, 789, 788, 786), (789, 793, 792, 788), (793, 791, 790, 792), (791, 787, 786, 790), (786, 788, 792, 790), (791, 793, 789, 787), (795, 797, 796, 794), (797, 801, 800, 796), (801, 799, 798, 800), (799, 795, 794, 798), (794, 796, 800, 798), (799, 801, 797, 795), (803, 805, 804, 802), (805, 809, 808, 804), (809, 807, 806, 808), (807, 803, 802, 806), (802, 804, 808, 806), (807, 809, 805, 803), (811, 813, 812, 810), (813, 817, 816, 812), (817, 815, 814, 816), (815, 811, 810, 814), (810, 812, 816, 814), (815, 817, 813, 811), (819, 821, 820, 818), (821, 825, 824, 820), (825, 823, 822, 824), (823, 819, 818, 822), (818, 820, 824, 822), (823, 825, 821, 819), (827, 829, 828, 826), (829, 833, 832, 828), (833, 831, 830, 832), (831, 827, 826, 830), (826, 828, 832, 830), (831, 833, 829, 827), (835, 837, 836, 834), (837, 841, 840, 836), (841, 839, 838, 840), (839, 835, 834, 838), (834, 836, 840, 838), (839, 841, 837, 835), (45, 43, 48, 50)])
_uv = me_cylinder.uv_layers.new(name='UVMap')
_uv.uv.foreach_set('vector', [0.7941, 0.01686, 0.7941, 0.0154, 0.7948, 0.01613, 0.7935, 0.0154, 0.7941, 0.01613, 0.7935, 0.01686, 0.8001, 0.01234, 0.8034, 0.01367, 0.8027, 0.01456, 0.7998, 0.01337, 0.7929, 0.02572, 0.7929, 0.02004, 0.7939, 0.02004, 0.7939, 0.02572, 0.7948, 0.03036, 0.7978, 0.02918, 0.7984, 0.03007, 0.7951, 0.0314, 0.8034, 0.01367, 0.8047, 0.02187, 0.8039, 0.02187, 0.8027, 0.01456, 0.7948, 0.01686, 0.7948, 0.0239, 0.7939, 0.0239, 0.7939, 0.01686, 0.7978, 0.02918, 0.799, 0.02187, 0.7998, 0.02187, 0.7984, 0.03007, 0.8047, 0.02187, 0.8034, 0.03007, 0.8027, 0.02918, 0.8039, 0.02187, 0.7948, 0.0239, 0.7948, 0.0314, 0.7939, 0.0314, 0.7939, 0.0239, 0.799, 0.02187, 0.7978, 0.01456, 0.7984, 0.01367, 0.7998, 0.02187, 0.8034, 0.03007, 0.8001, 0.0314, 0.7998, 0.03036, 0.8027, 0.02918, 0.7939, 0.02572, 0.7939, 0.0314, 0.7929, 0.0314, 0.7929, 0.02572, 0.7978, 0.01456, 0.7948, 0.01337, 0.7951, 0.01234, 0.7984, 0.01367, 0.3048, 0.02444, 0.3053, 0.02274, 0.3062, 0.02287, 0.3062, 0.02416, 0.3062, 0.02416, 0.3062, 0.02287, 0.3082, 0.02282, 0.3082, 0.0238, 0.3079, 0.02795, 0.3072, 0.02834, 0.3071, 0.02717, 0.3075, 0.02695, 0.3082, 0.02282, 0.3062, 0.02287, 0.3056, 0.02051, 0.3075, 0.02012, 0.3062, 0.02287, 0.3053, 0.02274, 0.3042, 0.02076, 0.3056, 0.02051, 0.3122, 0.02679, 0.3111, 0.02732, 0.3111, 0.02527, 0.3122, 0.02499, 0.3075, 0.02012, 0.3056, 0.02051, 0.3045, 0.01881, 0.3069, 0.01849, 0.3069, 0.01849, 0.3045, 0.01881, 0.3061, 0.0167, 0.3072, 0.0169, 0.3111, 0.02527, 0.31, 0.02551, 0.31, 0.02487, 0.3103, 0.02486, 0.3045, 0.01881, 0.3039, 0.01879, 0.3047, 0.01656, 0.3061, 0.0167, 0.3061, 0.0167, 0.3047, 0.01656, 0.3066, 0.01473, 0.3072, 0.01469, 0.3072, 0.0169, 0.3061, 0.0167, 0.3072, 0.01469, 0.3078, 0.01463, 0.3078, 0.01463, 0.3072, 0.01469, 0.3071, 0.01364, 0.3077, 0.01349, 0.3072, 0.01469, 0.3066, 0.01473, 0.3065, 0.0138, 0.3071, 0.01364, 0.3066, 0.01322, 0.3061, 0.01334, 0.3057, 0.01271, 0.3058, 0.01258, 0.3072, 0.01303, 0.3066, 0.01322, 0.3058, 0.01258, 0.306, 0.01243, 0.3182, 0.02811, 0.3187, 0.02954, 0.3182, 0.02948, 0.3175, 0.02805, 0.3175, 0.02805, 0.3182, 0.02948, 0.3174, 0.02938, 0.3173, 0.02777, 0.3062, 0.02416, 0.3082, 0.0238, 0.3081, 0.02452, 0.3063, 0.02484, 0.3187, 0.02954, 0.3178, 0.0311, 0.3175, 0.03061, 0.3182, 0.02948, 0.3182, 0.02948, 0.3175, 0.03061, 0.3171, 0.02993, 0.3174, 0.02938, 0.3023, 0.0291, 0.3023, 0.02908, 0.3024, 0.02907, 0.3024, 0.02933, 0.3171, 0.02938, 0.317, 0.02778, 0.3172, 0.02777, 0.3173, 0.02777, 0.3174, 0.02938, 0.3171, 0.02993, 0.3171, 0.02993, 0.3081, 0.02791, 0.3081, 0.02851, 0.3072, 0.02834, 0.3079, 0.02795, 0.3197, 0.02417, 0.3194, 0.02418, 0.3194, 0.02342, 0.3197, 0.02342, 0.3075, 0.02695, 0.3071, 0.02717, 0.3076, 0.026, 0.3081, 0.02604, 0.3197, 0.02342, 0.3194, 0.02342, 0.3194, 0.02227, 0.3194, 0.02227, 0.3195, 0.02252, 0.3114, 0.02995, 0.3117, 0.02925, 0.3119, 0.03029, 0.3115, 0.03062, 0.3042, 0.02662, 0.3046, 0.02628, 0.3048, 0.02713, 0.3046, 0.02735, 0.3053, 0.02274, 0.3048, 0.02444, 0.3041, 0.02445, 0.3043, 0.02381, 0.3048, 0.02554, 0.3056, 0.02518, 0.3052, 0.02596, 0.3046, 0.02628, 0.3182, 0.02811, 0.3175, 0.02805, 0.3175, 0.02711, 0.3181, 0.02717, 0.3048, 0.02444, 0.3051, 0.02485, 0.3042, 0.02512, 0.3041, 0.02445, 0.3041, 0.02565, 0.3048, 0.02554, 0.3046, 0.02628, 0.3042, 0.02662, 0.3046, 0.02735, 0.3048, 0.02713, 0.3052, 0.02839, 0.3049, 0.02854, 0.3041, 0.02445, 0.3042, 0.02512, 0.3034, 0.02503, 0.3033, 0.0246, 0.3061, 0.02845, 0.3065, 0.02848, 0.3064, 0.02937, 0.3062, 0.02935, 0.3181, 0.02717, 0.3175, 0.02711, 0.3175, 0.02627, 0.3179, 0.0263, 0.3046, 0.02628, 0.3052, 0.02596, 0.3052, 0.02693, 0.3048, 0.02713, 0.3043, 0.02381, 0.3041, 0.02445, 0.3033, 0.0246, 0.3035, 0.0242, 0.6358, 0.0189, 0.6369, 0.01897, 0.6364, 0.02295, 0.6356, 0.0229, 0.3062, 0.02935, 0.3064, 0.02937, 0.3065, 0.03084, 0.3062, 0.03079, 0.3179, 0.0263, 0.3175, 0.02627, 0.3174, 0.02502, 0.3178, 0.02504, 0.3048, 0.02713, 0.3052, 0.02693, 0.3056, 0.02829, 0.3052, 0.02839, 0.3035, 0.0242, 0.3033, 0.0246, 0.302, 0.02477, 0.3021, 0.02435, 0.3033, 0.0246, 0.3034, 0.02503, 0.3022, 0.02518, 0.302, 0.02477, 0.3048, 0.02993, 0.3048, 0.02971, 0.3052, 0.02979, 0.3052, 0.03011, 0.635, 0.01894, 0.634, 0.01881, 0.6341, 0.01483, 0.6347, 0.01493, 0.634, 0.01881, 0.6329, 0.01894, 0.6333, 0.01493, 0.6341, 0.01483, 0.635, 0.01897, 0.6358, 0.0189, 0.6356, 0.0229, 0.6351, 0.02295, 0.6328, 0.02287, 0.6322, 0.02268, 0.6324, 0.01895, 0.6328, 0.01907, 0.6394, 0.0189, 0.6404, 0.019, 0.6404, 0.02298, 0.6397, 0.02291, 0.3038, 0.02865, 0.3038, 0.02901, 0.3035, 0.02937, 0.3032, 0.0294, 0.3032, 0.02895, 0.3034, 0.02857, 0.3031, 0.02981, 0.303, 0.0298, 0.3029, 0.02935, 0.3031, 0.02937, 0.304, 0.02941, 0.304, 0.02969, 0.3036, 0.02982, 0.3036, 0.0294, 0.3048, 0.02971, 0.3048, 0.02942, 0.3052, 0.02934, 0.3052, 0.02979, 0.3014, 0.02897, 0.3013, 0.02924, 0.3009, 0.02922, 0.3009, 0.02881, 0.3013, 0.02924, 0.3014, 0.02952, 0.3009, 0.02966, 0.3009, 0.02922, 0.3147, 0.0256, 0.3151, 0.02486, 0.3149, 0.02689, 0.3147, 0.02691, 0.3047, 0.01656, 0.3039, 0.01879, 0.3037, 0.0182, 0.3039, 0.01659, 0.3081, 0.02851, 0.308, 0.03074, 0.3081, 0.03078, 0.308, 0.0292, 0.3202, 0.01997, 0.3199, 0.01995, 0.32, 0.0192, 0.3202, 0.01991, 0.3022, 0.02674, 0.3017, 0.02654, 0.3019, 0.02519, 0.3024, 0.02518, 0.3039, 0.01659, 0.3037, 0.0182, 0.3024, 0.0176, 0.3023, 0.01706, 0.3025, 0.02881, 0.3009, 0.02881, 0.3017, 0.02654, 0.3022, 0.02674, 0.3202, 0.01991, 0.32, 0.0192, 0.3198, 0.01758, 0.3201, 0.01761, 0.6376, 0.02439, 0.6369, 0.02449, 0.6369, 0.02208, 0.6376, 0.02197, 0.3201, 0.01761, 0.3198, 0.01758, 0.3199, 0.0162, 0.3202, 0.01622, 0.3147, 0.02691, 0.3149, 0.02689, 0.3151, 0.02849, 0.3148, 0.02851, 0.3023, 0.01706, 0.3024, 0.0176, 0.3009, 0.01757, 0.3009, 0.01702, 0.3138, 0.02861, 0.3144, 0.02853, 0.3144, 0.02936, 0.3137, 0.02906, 0.6343, 0.02199, 0.6329, 0.02205, 0.633, 0.01966, 0.6343, 0.01894, 0.6308, 0.01895, 0.6322, 0.01899, 0.6322, 0.02207, 0.6309, 0.02137, 0.6391, 0.01804, 0.6384, 0.01792, 0.6384, 0.01483, 0.6391, 0.01495, 0.3148, 0.0301, 0.3144, 0.0301, 0.3144, 0.02936, 0.3148, 0.02937, 0.3048, 0.02936, 0.3042, 0.0293, 0.3041, 0.02887, 0.3048, 0.02854, 0.3032, 0.0294, 0.3035, 0.0294, 0.3036, 0.02988, 0.3032, 0.02988, 0.3042, 0.02937, 0.3045, 0.02936, 0.3045, 0.03018, 0.3041, 0.03019, 0.3081, 0.02604, 0.3076, 0.026, 0.3076, 0.02518, 0.3079, 0.02521, 0.319, 0.02408, 0.3193, 0.02409, 0.3193, 0.02496, 0.3191, 0.02495, 0.3188, 0.02009, 0.3196, 0.0201, 0.3198, 0.02067, 0.3192, 0.02066, 0.3111, 0.02732, 0.3105, 0.02747, 0.3101, 0.0255, 0.31, 0.02551, 0.3111, 0.02527, 0.3198, 0.01397, 0.3187, 0.01398, 0.3194, 0.01245, 0.3198, 0.01243, 0.3186, 0.02154, 0.3194, 0.02155, 0.3194, 0.02278, 0.319, 0.02277, 0.3192, 0.02066, 0.3198, 0.02067, 0.3198, 0.02154, 0.319, 0.02153, 0.3122, 0.02719, 0.3125, 0.02714, 0.313, 0.02802, 0.313, 0.02885, 0.3126, 0.02891, 0.3082, 0.01457, 0.3078, 0.01463, 0.3077, 0.01349, 0.3081, 0.01332, 0.3129, 0.03029, 0.3133, 0.03025, 0.3135, 0.03085, 0.3132, 0.03088, 0.3117, 0.02925, 0.3114, 0.02995, 0.3109, 0.0298, 0.3105, 0.02747, 0.3111, 0.02732, 0.3038, 0.02902, 0.304, 0.02903, 0.304, 0.02928, 0.304, 0.02928, 0.3186, 0.01937, 0.3195, 0.01936, 0.3196, 0.0201, 0.3188, 0.02009, 0.3077, 0.01683, 0.3072, 0.0169, 0.3078, 0.01463, 0.3082, 0.01457, 0.319, 0.02277, 0.3194, 0.02278, 0.3193, 0.02409, 0.319, 0.02408, 0.3194, 0.02227, 0.3194, 0.02227, 0.3196, 0.02154, 0.3197, 0.02154, 0.3061, 0.03008, 0.3057, 0.0301, 0.3058, 0.02877, 0.3061, 0.02875, 0.3126, 0.02891, 0.313, 0.02885, 0.3132, 0.02978, 0.3127, 0.02984, 0.3061, 0.02845, 0.3061, 0.02875, 0.3058, 0.02877, 0.3057, 0.02862, 0.3058, 0.02847, 0.3186, 0.01937, 0.3186, 0.01839, 0.3195, 0.01838, 0.3195, 0.01936, 0.3115, 0.03165, 0.3109, 0.0298, 0.3114, 0.02995, 0.3114, 0.03084, 0.3118, 0.03146, 0.3116, 0.03163, 0.3195, 0.01838, 0.3186, 0.01839, 0.3188, 0.01566, 0.3197, 0.01565, 0.3071, 0.02932, 0.3075, 0.02851, 0.3071, 0.02958, 0.3071, 0.02958, 0.3075, 0.02851, 0.3075, 0.03042, 0.3188, 0.01566, 0.3187, 0.01398, 0.3198, 0.01397, 0.3197, 0.01565, 0.3061, 0.03091, 0.3056, 0.03065, 0.3057, 0.0301, 0.3061, 0.03008, 0.3127, 0.02984, 0.3132, 0.02978, 0.3133, 0.03025, 0.3129, 0.03029, 0.3077, 0.01349, 0.3071, 0.01364, 0.3066, 0.01322, 0.3072, 0.01303, 0.3071, 0.01364, 0.3065, 0.0138, 0.3061, 0.01334, 0.3066, 0.01322, 0.3115, 0.01304, 0.3134, 0.01316, 0.3135, 0.01444, 0.3121, 0.01468, 0.316, 0.01438, 0.3175, 0.01459, 0.3175, 0.01556, 0.316, 0.01567, 0.3145, 0.0256, 0.3141, 0.02662, 0.3137, 0.02635, 0.3138, 0.02495, 0.3151, 0.0143, 0.3147, 0.01705, 0.3132, 0.01685, 0.3135, 0.01444, 0.3135, 0.01444, 0.3132, 0.01685, 0.3113, 0.01675, 0.3121, 0.01468, 0.3132, 0.01685, 0.3125, 0.01864, 0.3114, 0.01874, 0.3113, 0.01675, 0.3174, 0.0183, 0.317, 0.01998, 0.3151, 0.01984, 0.3158, 0.01807, 0.317, 0.01998, 0.3177, 0.02151, 0.3169, 0.0218, 0.3151, 0.01984, 0.3082, 0.02595, 0.3086, 0.02526, 0.3091, 0.02508, 0.3092, 0.0257, 0.3125, 0.01864, 0.3138, 0.02059, 0.3121, 0.02089, 0.3114, 0.01874, 0.3138, 0.02059, 0.315, 0.02248, 0.3142, 0.02251, 0.3121, 0.02089, 0.3177, 0.02151, 0.3181, 0.02375, 0.3175, 0.02374, 0.3169, 0.0218, 0.3181, 0.02375, 0.3181, 0.02489, 0.3175, 0.0248, 0.3175, 0.02374, 0.315, 0.02248, 0.3151, 0.02354, 0.3142, 0.02345, 0.3142, 0.02251, 0.3145, 0.02401, 0.3136, 0.02473, 0.3134, 0.02462, 0.3139, 0.02395, 0.315, 0.02415, 0.3137, 0.02486, 0.3136, 0.02473, 0.3145, 0.02401, 0.3115, 0.01304, 0.3117, 0.0126, 0.3133, 0.01248, 0.3134, 0.01316, 0.3156, 0.02811, 0.3163, 0.02805, 0.3156, 0.02948, 0.3151, 0.02954, 0.3163, 0.02805, 0.3165, 0.02777, 0.3163, 0.02938, 0.3156, 0.02948, 0.316, 0.01438, 0.3161, 0.01369, 0.3175, 0.01387, 0.3175, 0.01459, 0.3151, 0.02954, 0.3156, 0.02948, 0.3163, 0.03061, 0.316, 0.0311, 0.3156, 0.02948, 0.3163, 0.02938, 0.3166, 0.02993, 0.3163, 0.03061, 0.3023, 0.02905, 0.3024, 0.02881, 0.3024, 0.02907, 0.3023, 0.02907, 0.3166, 0.02938, 0.3166, 0.02993, 0.3166, 0.02993, 0.3163, 0.02938, 0.3165, 0.02777, 0.3166, 0.02777, 0.3167, 0.02778, 0.3146, 0.02565, 0.3145, 0.0256, 0.3138, 0.02495, 0.3147, 0.02486, 0.3198, 0.02502, 0.3198, 0.02578, 0.3195, 0.02578, 0.3195, 0.02502, 0.3141, 0.02662, 0.3147, 0.02759, 0.3141, 0.02757, 0.3137, 0.02635, 0.3198, 0.02578, 0.3196, 0.02667, 0.3196, 0.02692, 0.3195, 0.02692, 0.3195, 0.02578, 0.3102, 0.03024, 0.3103, 0.0309, 0.3099, 0.03076, 0.3097, 0.02972, 0.3057, 0.02706, 0.3061, 0.02637, 0.3064, 0.02652, 0.3061, 0.02729, 0.3121, 0.01468, 0.311, 0.01371, 0.3108, 0.0131, 0.3115, 0.01304, 0.3063, 0.02801, 0.3061, 0.02729, 0.3067, 0.0277, 0.3071, 0.02845, 0.3156, 0.02811, 0.3156, 0.02717, 0.3163, 0.02711, 0.3163, 0.02805, 0.3115, 0.01304, 0.3108, 0.0131, 0.3107, 0.01243, 0.3117, 0.0126, 0.3056, 0.028, 0.3057, 0.02706, 0.3061, 0.02729, 0.3063, 0.02801, 0.3061, 0.02637, 0.3064, 0.02518, 0.3067, 0.02525, 0.3064, 0.02652, 0.3108, 0.0131, 0.3099, 0.01303, 0.3098, 0.01261, 0.3107, 0.01243, 0.3065, 0.03084, 0.3066, 0.02994, 0.3069, 0.02993, 0.3069, 0.03082, 0.3156, 0.02717, 0.3158, 0.0263, 0.3162, 0.02627, 0.3163, 0.02711, 0.3061, 0.02729, 0.3064, 0.02652, 0.3067, 0.02678, 0.3067, 0.0277, 0.311, 0.01371, 0.31, 0.01342, 0.3099, 0.01303, 0.3108, 0.0131, 0.6361, 0.01483, 0.6362, 0.01886, 0.6355, 0.0189, 0.635, 0.01489, 0.3066, 0.02994, 0.3066, 0.02851, 0.3069, 0.02845, 0.3069, 0.02993, 0.3158, 0.0263, 0.3159, 0.02504, 0.3163, 0.02502, 0.3162, 0.02627, 0.3064, 0.02652, 0.3067, 0.02525, 0.3071, 0.02541, 0.3067, 0.02678, 0.31, 0.01342, 0.3085, 0.01342, 0.3085, 0.01301, 0.3099, 0.01303, 0.3099, 0.01303, 0.3085, 0.01301, 0.3085, 0.01258, 0.3098, 0.01261, 0.3023, 0.0294, 0.3018, 0.02958, 0.3018, 0.02926, 0.3023, 0.02919, 0.6308, 0.01895, 0.631, 0.01492, 0.6317, 0.01483, 0.6318, 0.01882, 0.6318, 0.01882, 0.6317, 0.01483, 0.6324, 0.01492, 0.6329, 0.01895, 0.6369, 0.01489, 0.6368, 0.0189, 0.6362, 0.01886, 0.6361, 0.01483, 0.635, 0.01894, 0.635, 0.02274, 0.6345, 0.02286, 0.6343, 0.01913, 0.6384, 0.02298, 0.6387, 0.01896, 0.6394, 0.0189, 0.6394, 0.02288, 0.315, 0.02928, 0.3146, 0.02936, 0.3144, 0.02899, 0.3144, 0.02853, 0.3147, 0.02857, 0.315, 0.02892, 0.3041, 0.02857, 0.3041, 0.02901, 0.3038, 0.02902, 0.3039, 0.02858, 0.3022, 0.02995, 0.3018, 0.02999, 0.3018, 0.02958, 0.3022, 0.02969, 0.3023, 0.02919, 0.3018, 0.02926, 0.3018, 0.02881, 0.3023, 0.0289, 0.3018, 0.02947, 0.3014, 0.02966, 0.3014, 0.02924, 0.3018, 0.02919, 0.3018, 0.02919, 0.3014, 0.02924, 0.3014, 0.02881, 0.3018, 0.02891, 0.3198, 0.02287, 0.3198, 0.02157, 0.3201, 0.02159, 0.3202, 0.02361, 0.3121, 0.02089, 0.3114, 0.02093, 0.311, 0.01936, 0.3114, 0.01874, 0.3071, 0.03075, 0.3069, 0.03004, 0.3071, 0.02845, 0.307, 0.02849, 0.3202, 0.01243, 0.3202, 0.01249, 0.32, 0.01321, 0.3199, 0.01245, 0.3028, 0.0267, 0.3027, 0.02518, 0.3033, 0.02518, 0.3034, 0.0265, 0.3114, 0.02093, 0.3097, 0.02064, 0.3098, 0.02008, 0.311, 0.01936, 0.3025, 0.02857, 0.3028, 0.0267, 0.3034, 0.0265, 0.3041, 0.02857, 0.3202, 0.01249, 0.3201, 0.0148, 0.3198, 0.01482, 0.32, 0.01321, 0.6382, 0.02208, 0.6382, 0.02449, 0.6376, 0.02439, 0.6376, 0.02197, 0.3201, 0.0148, 0.3202, 0.01618, 0.3199, 0.0162, 0.3198, 0.01482, 0.3198, 0.02157, 0.3199, 0.01997, 0.3202, 0.01999, 0.3201, 0.02159, 0.3097, 0.02064, 0.3083, 0.02081, 0.3082, 0.02028, 0.3098, 0.02008, 0.3049, 0.02929, 0.3048, 0.02885, 0.3055, 0.02854, 0.3055, 0.02934, 0.6384, 0.01485, 0.6384, 0.01784, 0.6371, 0.01718, 0.6369, 0.01483, 0.6369, 0.02197, 0.6371, 0.01958, 0.6384, 0.0189, 0.6384, 0.02195, 0.6398, 0.01483, 0.6398, 0.01792, 0.6391, 0.01804, 0.6391, 0.01495, 0.3029, 0.02935, 0.3029, 0.03009, 0.3025, 0.03011, 0.3025, 0.02937, 0.3032, 0.02857, 0.3032, 0.02935, 0.3025, 0.02907, 0.3026, 0.02863, 0.314, 0.02936, 0.3141, 0.02984, 0.3137, 0.02984, 0.3137, 0.02936, 0.3053, 0.03016, 0.3052, 0.02934, 0.3056, 0.02935, 0.3056, 0.03017, 0.3147, 0.02759, 0.3144, 0.02853, 0.3141, 0.02849, 0.3141, 0.02757, 0.3191, 0.02589, 0.3192, 0.02502, 0.3194, 0.02502, 0.3195, 0.02589, 0.3175, 0.01387, 0.3176, 0.0133, 0.3182, 0.0133, 0.3184, 0.01387, 0.3091, 0.02779, 0.3082, 0.02595, 0.3092, 0.0257, 0.3092, 0.0257, 0.3098, 0.02764, 0.3183, 0.02, 0.3184, 0.02154, 0.3177, 0.02151, 0.317, 0.01998, 0.3187, 0.02843, 0.3191, 0.0272, 0.3195, 0.0272, 0.3195, 0.02843, 0.3176, 0.0133, 0.3176, 0.01243, 0.3183, 0.01243, 0.3182, 0.0133, 0.3137, 0.02697, 0.3135, 0.02879, 0.313, 0.02885, 0.313, 0.02802, 0.3134, 0.02701, 0.3186, 0.02377, 0.3186, 0.02502, 0.3181, 0.02489, 0.3181, 0.02375, 0.3137, 0.03018, 0.3136, 0.03083, 0.3134, 0.03086, 0.3133, 0.03025, 0.3097, 0.02972, 0.3091, 0.02779, 0.3098, 0.02764, 0.3105, 0.0299, 0.3102, 0.03024, 0.3047, 0.02936, 0.3045, 0.02962, 0.3045, 0.02962, 0.3045, 0.02936, 0.3175, 0.01459, 0.3175, 0.01387, 0.3184, 0.01387, 0.3186, 0.01461, 0.3184, 0.02154, 0.3186, 0.02377, 0.3181, 0.02375, 0.3177, 0.02151, 0.3191, 0.0272, 0.3191, 0.02589, 0.3195, 0.02589, 0.3195, 0.0272, 0.3196, 0.02692, 0.3198, 0.02766, 0.3197, 0.02766, 0.3195, 0.02692, 0.3197, 0.02925, 0.3197, 0.03058, 0.3195, 0.03057, 0.3193, 0.02923, 0.3135, 0.02879, 0.3136, 0.02971, 0.3132, 0.02978, 0.313, 0.02885, 0.3197, 0.03088, 0.3194, 0.03087, 0.3193, 0.03071, 0.3195, 0.03057, 0.3197, 0.03058, 0.3175, 0.01459, 0.3186, 0.01461, 0.3186, 0.01559, 0.3175, 0.01556, 0.3109, 0.03179, 0.3108, 0.03181, 0.3106, 0.03174, 0.3106, 0.03102, 0.3102, 0.03024, 0.3105, 0.0299, 0.3186, 0.01559, 0.3185, 0.01832, 0.3174, 0.0183, 0.3175, 0.01556, 0.3075, 0.02947, 0.3076, 0.02924, 0.308, 0.03035, 0.3076, 0.02924, 0.308, 0.02851, 0.308, 0.03035, 0.3174, 0.0183, 0.3185, 0.01832, 0.3183, 0.02, 0.317, 0.01998, 0.3197, 0.02843, 0.3197, 0.02925, 0.3193, 0.02923, 0.3192, 0.02868, 0.3136, 0.02971, 0.3137, 0.03018, 0.3133, 0.03025, 0.3132, 0.02978, 0.3192, 0.02868, 0.3193, 0.02923, 0.3189, 0.02973, 0.3187, 0.02911, 0.3151, 0.02354, 0.3145, 0.02401, 0.3139, 0.02395, 0.3142, 0.02345, 0.3125, 0.02714, 0.3122, 0.02498, 0.3131, 0.02486, 0.3134, 0.02701, 0.313, 0.02802, 0.313, 0.02802, 0.3101, 0.0255, 0.3105, 0.02747, 0.3098, 0.02764, 0.3092, 0.0257, 0.3105, 0.02747, 0.3109, 0.0298, 0.3105, 0.0299, 0.3098, 0.02764, 0.3109, 0.0298, 0.3115, 0.03165, 0.3109, 0.03179, 0.3105, 0.0299, 0.3171, 0.02938, 0.3166, 0.02938, 0.3167, 0.02778, 0.317, 0.02778, 0.8583, 0.01333, 0.8583, 0.01316, 0.8584, 0.01315, 0.8584, 0.01332, 0.8583, 0.01316, 0.8583, 0.008201, 0.8584, 0.008196, 0.8584, 0.01315, 0.8463, 0.01883, 0.8463, 0.01858, 0.8464, 0.01858, 0.8464, 0.01884, 0.8583, 0.02831, 0.8583, 0.02159, 0.8584, 0.02159, 0.8584, 0.02831, 0.8582, 0.02159, 0.858, 0.02159, 0.858, 0.01491, 0.8582, 0.01491, 0.8579, 0.02163, 0.8577, 0.02163, 0.8577, 0.01491, 0.8579, 0.01491, 0.8538, 0.01198, 0.8538, 0.01223, 0.8538, 0.01223, 0.8538, 0.01198, 0.8564, 0.02945, 0.8564, 0.02449, 0.8565, 0.0245, 0.8565, 0.02946, 0.8564, 0.02449, 0.8564, 0.02432, 0.8565, 0.02433, 0.8565, 0.0245, 0.8582, 0.01491, 0.8582, 0.008196, 0.8583, 0.008196, 0.8583, 0.01491, 0.8582, 0.02823, 0.858, 0.02823, 0.858, 0.02159, 0.8582, 0.02159, 0.858, 0.02163, 0.8579, 0.02163, 0.8579, 0.01491, 0.858, 0.01491, 0.5589, 0.2781, 0.5582, 0.2781, 0.5582, 0.2755, 0.5589, 0.2754, 0.5864, 0.9048, 0.586, 0.9047, 0.586, 0.9032, 0.5863, 0.9033, 0.5864, 0.9033, 0.5533, 0.2955, 0.5531, 0.2943, 0.5544, 0.2943, 0.5542, 0.2955, 0.554, 0.2809, 0.554, 0.276, 0.5544, 0.2764, 0.5544, 0.2816, 0.5589, 0.2781, 0.5589, 0.2807, 0.5582, 0.2808, 0.5582, 0.2781, 0.557, 0.2917, 0.5568, 0.2891, 0.558, 0.2891, 0.558, 0.2918, 0.5582, 0.2754, 0.5582, 0.2807, 0.557, 0.2806, 0.557, 0.2759, 0.5544, 0.2943, 0.5531, 0.2943, 0.553, 0.2933, 0.5544, 0.2933, 0.5544, 0.2933, 0.553, 0.2933, 0.5528, 0.2926, 0.5544, 0.2926, 0.5544, 0.2926, 0.5528, 0.2926, 0.5528, 0.2923, 0.5544, 0.2923, 0.5774, 0.8961, 0.5772, 0.8967, 0.5769, 0.8961, 0.577, 0.8957, 0.5772, 0.8967, 0.5768, 0.8971, 0.5765, 0.8964, 0.5769, 0.8961, 0.5768, 0.8971, 0.5761, 0.8973, 0.576, 0.8965, 0.5765, 0.8964, 0.5527, 0.2816, 0.5524, 0.2823, 0.5511, 0.2823, 0.5514, 0.2816, 0.5761, 0.8973, 0.5754, 0.8973, 0.5755, 0.8965, 0.576, 0.8965, 0.5846, 0.8919, 0.5845, 0.8904, 0.5854, 0.8904, 0.5854, 0.8913, 0.5853, 0.8916, 0.585, 0.8918, 0.5847, 0.8919, 0.5801, 0.9039, 0.58, 0.9043, 0.5791, 0.9043, 0.5791, 0.9039, 0.5801, 0.9035, 0.5801, 0.9039, 0.5791, 0.9039, 0.5792, 0.9035, 0.5816, 0.8867, 0.5821, 0.8867, 0.5821, 0.8882, 0.5816, 0.8881, 0.5867, 0.905, 0.5864, 0.9048, 0.5864, 0.9033, 0.5867, 0.9035, 0.5774, 0.9034, 0.5774, 0.9026, 0.5779, 0.9027, 0.5779, 0.9035, 0.5774, 0.9026, 0.5774, 0.9024, 0.5778, 0.9024, 0.5779, 0.9027, 0.5774, 0.904, 0.5774, 0.9034, 0.5779, 0.9035, 0.5779, 0.904, 0.5774, 0.9042, 0.5774, 0.904, 0.5779, 0.904, 0.5779, 0.9042, 0.5812, 0.9034, 0.5812, 0.9042, 0.5807, 0.9042, 0.5807, 0.9034, 0.5812, 0.903, 0.5812, 0.9034, 0.5807, 0.9034, 0.5807, 0.9031, 0.5779, 0.9027, 0.5778, 0.9024, 0.5784, 0.9025, 0.5784, 0.9027, 0.5813, 0.9027, 0.5812, 0.903, 0.5807, 0.9031, 0.5807, 0.9028, 0.5825, 0.9035, 0.5828, 0.9035, 0.5828, 0.9044, 0.5825, 0.9044, 0.5824, 0.9034, 0.5825, 0.9035, 0.5825, 0.9044, 0.5825, 0.9043, 0.5813, 0.9026, 0.5808, 0.9027, 0.5809, 0.9022, 0.5812, 0.9022, 0.5808, 0.9027, 0.5807, 0.9027, 0.5808, 0.9022, 0.5809, 0.9022, 0.5816, 0.9023, 0.5813, 0.9026, 0.5812, 0.9022, 0.5815, 0.902, 0.5817, 0.9019, 0.5816, 0.9023, 0.5815, 0.902, 0.5816, 0.9017, 0.5779, 0.9035, 0.5779, 0.9027, 0.5784, 0.9027, 0.5784, 0.9035, 0.5779, 0.904, 0.5779, 0.9035, 0.5784, 0.9035, 0.5784, 0.904, 0.5779, 0.9042, 0.5779, 0.904, 0.5784, 0.904, 0.5784, 0.9042, 0.577, 0.9034, 0.5773, 0.9035, 0.5773, 0.9044, 0.577, 0.9043, 0.5595, 0.2781, 0.5595, 0.2808, 0.5594, 0.2808, 0.5591, 0.2807, 0.5589, 0.2804, 0.5589, 0.2781, 0.5562, 0.287, 0.5562, 0.2843, 0.5568, 0.2843, 0.5568, 0.2865, 0.5567, 0.2868, 0.5563, 0.287, 0.5562, 0.2926, 0.5568, 0.2927, 0.5568, 0.2929, 0.5562, 0.2928, 0.5548, 0.2875, 0.5548, 0.2873, 0.5554, 0.2873, 0.5554, 0.2874, 0.558, 0.2917, 0.5581, 0.2904, 0.559, 0.2905, 0.559, 0.2918, 0.5527, 0.2816, 0.5527, 0.2843, 0.5524, 0.2843, 0.5524, 0.2823, 0.5511, 0.2923, 0.5511, 0.2896, 0.5541, 0.2896, 0.5541, 0.2923, 0.5581, 0.2816, 0.558, 0.2834, 0.5568, 0.2834, 0.5569, 0.2816, 0.5555, 0.2922, 0.5554, 0.2917, 0.5554, 0.2905, 0.5555, 0.2896, 0.5567, 0.2896, 0.5568, 0.2927, 0.5562, 0.2926, 0.5543, 0.2869, 0.5544, 0.2843, 0.5562, 0.2843, 0.5562, 0.287, 0.5511, 0.2944, 0.5512, 0.2933, 0.5515, 0.2926, 0.5518, 0.2923, 0.5528, 0.2923, 0.5528, 0.2955, 0.5511, 0.2955, 0.548, 0.2979, 0.5474, 0.2979, 0.5473, 0.2954, 0.548, 0.2954, 0.5817, 0.9009, 0.5817, 0.9019, 0.5816, 0.9017, 0.5816, 0.9009, 0.5844, 0.8924, 0.5844, 0.8904, 0.5845, 0.8904, 0.5846, 0.8919, 0.5774, 0.8946, 0.5774, 0.8961, 0.577, 0.8957, 0.577, 0.8946, 0.5862, 0.8862, 0.5862, 0.8843, 0.5866, 0.8843, 0.5866, 0.8862, 0.554, 0.2809, 0.5528, 0.2809, 0.5528, 0.2755, 0.554, 0.2754, 0.554, 0.276, 0.5844, 0.895, 0.585, 0.895, 0.585, 0.8958, 0.5845, 0.8957, 0.5801, 0.9024, 0.5801, 0.9035, 0.5792, 0.9035, 0.5792, 0.9025, 0.5854, 0.8951, 0.5855, 0.8958, 0.585, 0.8958, 0.585, 0.895, 0.5533, 0.287, 0.5527, 0.287, 0.5527, 0.2843, 0.5533, 0.2843, 0.5855, 0.8897, 0.5864, 0.8899, 0.5864, 0.8902, 0.5864, 0.8908, 0.5855, 0.8905, 0.5496, 0.2904, 0.5505, 0.2904, 0.5507, 0.2912, 0.5494, 0.2912, 0.5516, 0.2809, 0.5511, 0.2816, 0.5511, 0.2764, 0.5516, 0.276, 0.5568, 0.2876, 0.5555, 0.2876, 0.5558, 0.287, 0.5568, 0.287, 0.557, 0.2917, 0.558, 0.2918, 0.558, 0.2944, 0.5568, 0.2943, 0.5581, 0.2891, 0.5569, 0.2887, 0.5568, 0.2852, 0.558, 0.2852, 0.5507, 0.2912, 0.5507, 0.2921, 0.5493, 0.2921, 0.5494, 0.2912, 0.5507, 0.2921, 0.5507, 0.2929, 0.5492, 0.2929, 0.5493, 0.2921, 0.5507, 0.2929, 0.5507, 0.2935, 0.5491, 0.2935, 0.5492, 0.2929, 0.5774, 0.893, 0.577, 0.8934, 0.5769, 0.893, 0.5772, 0.8925, 0.5772, 0.8925, 0.5769, 0.893, 0.5765, 0.8927, 0.5768, 0.8921, 0.5768, 0.8921, 0.5765, 0.8927, 0.576, 0.8926, 0.5761, 0.8919, 0.558, 0.2917, 0.559, 0.2918, 0.559, 0.2933, 0.5581, 0.2932, 0.5761, 0.8919, 0.576, 0.8926, 0.5755, 0.8926, 0.5754, 0.8919, 0.5846, 0.889, 0.5847, 0.889, 0.585, 0.8891, 0.5853, 0.8893, 0.5854, 0.8896, 0.5854, 0.8904, 0.5845, 0.8904, 0.5855, 0.8884, 0.5864, 0.8886, 0.5864, 0.8892, 0.5855, 0.8889, 0.5814, 0.8882, 0.5814, 0.8867, 0.5816, 0.8867, 0.5816, 0.8882, 0.5748, 0.9032, 0.5748, 0.9046, 0.5744, 0.9047, 0.5744, 0.9032, 0.5855, 0.8889, 0.5864, 0.8892, 0.5864, 0.8899, 0.5855, 0.8897, 0.5854, 0.8932, 0.5849, 0.8932, 0.585, 0.8926, 0.5854, 0.8926, 0.5854, 0.8926, 0.585, 0.8926, 0.5851, 0.8924, 0.5855, 0.8924, 0.5854, 0.8938, 0.5849, 0.8938, 0.5849, 0.8932, 0.5854, 0.8932, 0.5854, 0.8943, 0.5849, 0.8943, 0.5849, 0.8938, 0.5854, 0.8938, 0.5812, 0.905, 0.5807, 0.905, 0.5807, 0.9042, 0.5812, 0.9042, 0.5813, 0.9053, 0.5807, 0.9052, 0.5807, 0.905, 0.5812, 0.905, 0.585, 0.8926, 0.5845, 0.8926, 0.5845, 0.8925, 0.5851, 0.8924, 0.5825, 0.8874, 0.5831, 0.8875, 0.5831, 0.8878, 0.5825, 0.8878, 0.5826, 0.8869, 0.5831, 0.8869, 0.5831, 0.8875, 0.5825, 0.8874, 0.5825, 0.8867, 0.5831, 0.8868, 0.5831, 0.8869, 0.5826, 0.8869, 0.5813, 0.8991, 0.5812, 0.8996, 0.5809, 0.8995, 0.5808, 0.899, 0.5808, 0.899, 0.5809, 0.8995, 0.5808, 0.8995, 0.5807, 0.899, 0.5816, 0.8994, 0.5815, 0.8998, 0.5812, 0.8996, 0.5813, 0.8991, 0.5817, 0.8998, 0.5816, 0.9001, 0.5815, 0.8998, 0.5816, 0.8994, 0.5849, 0.8932, 0.5844, 0.8932, 0.5845, 0.8926, 0.585, 0.8926, 0.5849, 0.8938, 0.5844, 0.8938, 0.5844, 0.8932, 0.5849, 0.8932, 0.5849, 0.8943, 0.5844, 0.8942, 0.5844, 0.8938, 0.5849, 0.8938, 0.5861, 0.8956, 0.5861, 0.8947, 0.5863, 0.8946, 0.5863, 0.8955, 0.5595, 0.2781, 0.5589, 0.2781, 0.5589, 0.2759, 0.5591, 0.2756, 0.5594, 0.2754, 0.5595, 0.2754, 0.5598, 0.2865, 0.5592, 0.2865, 0.5592, 0.2843, 0.5598, 0.2842, 0.5562, 0.2816, 0.5563, 0.2816, 0.5567, 0.2817, 0.5568, 0.282, 0.5568, 0.2843, 0.5562, 0.2843, 0.5581, 0.2891, 0.559, 0.2891, 0.559, 0.2905, 0.5581, 0.2904, 0.5527, 0.287, 0.5524, 0.2862, 0.5524, 0.2843, 0.5527, 0.2843, 0.5511, 0.287, 0.5541, 0.287, 0.5541, 0.2896, 0.5511, 0.2896, 0.558, 0.2852, 0.5568, 0.2852, 0.5568, 0.2834, 0.558, 0.2834, 0.5541, 0.289, 0.5541, 0.2881, 0.5542, 0.2877, 0.5548, 0.2875, 0.5554, 0.2874, 0.5554, 0.2897, 0.5541, 0.2897, 0.5543, 0.2816, 0.5562, 0.2816, 0.5562, 0.2843, 0.5544, 0.2843, 0.5481, 0.2942, 0.5481, 0.2954, 0.5464, 0.2954, 0.5464, 0.2922, 0.5474, 0.2922, 0.5477, 0.2925, 0.548, 0.2932, 0.5491, 0.2935, 0.5507, 0.2935, 0.5507, 0.2945, 0.5491, 0.2946, 0.5817, 0.9009, 0.5816, 0.9009, 0.5816, 0.9001, 0.5817, 0.8998, 0.5844, 0.8885, 0.5846, 0.889, 0.5845, 0.8904, 0.5844, 0.8904, 0.5774, 0.8946, 0.577, 0.8946, 0.577, 0.8934, 0.5774, 0.893, 0.5862, 0.8823, 0.5866, 0.8823, 0.5866, 0.8843, 0.5862, 0.8843, 0.5516, 0.2809, 0.5516, 0.276, 0.5516, 0.2754, 0.5528, 0.2755, 0.5528, 0.2809, 0.5844, 0.895, 0.5844, 0.8942, 0.5849, 0.8943, 0.585, 0.895, 0.5807, 0.8883, 0.5808, 0.8867, 0.5814, 0.8867, 0.5814, 0.8882, 0.5854, 0.895, 0.585, 0.895, 0.5849, 0.8943, 0.5854, 0.8943, 0.5562, 0.2928, 0.5568, 0.2929, 0.5568, 0.2934, 0.5562, 0.2934, 0.5598, 0.2889, 0.5592, 0.2889, 0.5592, 0.2887, 0.5598, 0.2887, 0.5598, 0.2842, 0.5592, 0.2843, 0.5592, 0.2839, 0.5598, 0.2839, 0.5548, 0.287, 0.5554, 0.287, 0.5554, 0.2873, 0.5548, 0.2873, 0.5598, 0.2865, 0.5598, 0.2887, 0.5592, 0.2887, 0.5592, 0.2865, 0.5533, 0.2843, 0.5533, 0.2816, 0.554, 0.2816, 0.554, 0.2843, 0.554, 0.2843, 0.554, 0.2816, 0.5543, 0.2816, 0.5543, 0.2843, 0.5543, 0.2843, 0.5543, 0.287, 0.554, 0.287, 0.554, 0.2843, 0.554, 0.2843, 0.554, 0.287, 0.5533, 0.287, 0.5533, 0.2843, 0.5533, 0.2816, 0.5533, 0.2843, 0.5527, 0.2843, 0.5527, 0.2816, 0.5554, 0.2912, 0.5554, 0.2921, 0.5545, 0.2921, 0.5542, 0.2912, 0.5541, 0.2897, 0.5554, 0.2897, 0.5554, 0.2912, 0.5542, 0.2912, 0.5601, 0.2812, 0.5606, 0.2819, 0.5606, 0.2839, 0.5601, 0.2833, 0.5567, 0.2896, 0.5555, 0.2896, 0.5555, 0.2876, 0.5568, 0.2876, 0.5464, 0.2955, 0.5473, 0.2954, 0.5473, 0.2974, 0.5464, 0.2976, 0.558, 0.2964, 0.5575, 0.2971, 0.5575, 0.295, 0.558, 0.2944, 0.5524, 0.2862, 0.5527, 0.287, 0.5514, 0.287, 0.5511, 0.2862, 0.8486, 0.006475, 0.8486, 0.00693, 0.8485, 0.00691, 0.8485, 0.006454, 0.8484, 0.009144, 0.8479, 0.009848, 0.8478, 0.009827, 0.8483, 0.009124, 0.8448, 0.01431, 0.8447, 0.01443, 0.8442, 0.01359, 0.8442, 0.01341, 0.8463, 0.01736, 0.8463, 0.0188, 0.8461, 0.01884, 0.8462, 0.0174, 0.8577, 0.01576, 0.8573, 0.01576, 0.8573, 0.01491, 0.8577, 0.01491, 0.8573, 0.02257, 0.8577, 0.02257, 0.8577, 0.024, 0.8573, 0.024, 0.8482, 0.02216, 0.8486, 0.02216, 0.8486, 0.02339, 0.8482, 0.02339, 0.8482, 0.0214, 0.8486, 0.0214, 0.8486, 0.02216, 0.8482, 0.02216, 0.8575, 0.01229, 0.8571, 0.01229, 0.8571, 0.01137, 0.8575, 0.01137, 0.847, 0.01023, 0.8471, 0.01032, 0.8466, 0.01101, 0.8465, 0.01088, 0.8443, 0.009051, 0.8442, 0.008939, 0.8447, 0.008284, 0.8447, 0.008474, 0.8575, 0.01137, 0.8571, 0.01137, 0.8571, 0.01016, 0.8575, 0.01016, 0.8442, 0.01341, 0.8442, 0.01359, 0.8439, 0.01232, 0.844, 0.0122, 0.8465, 0.01088, 0.8466, 0.01101, 0.8464, 0.01191, 0.8463, 0.01183, 0.8454, 0.008264, 0.8453, 0.008074, 0.8459, 0.007277, 0.846, 0.007433, 0.8466, 0.0143, 0.8466, 0.01422, 0.8471, 0.01462, 0.847, 0.01476, 0.8482, 0.02679, 0.8486, 0.02679, 0.8486, 0.02751, 0.8482, 0.02751, 0.8575, 0.007015, 0.8571, 0.007015, 0.8571, 0.006454, 0.8575, 0.006454, 0.8545, 0.0117, 0.8549, 0.0117, 0.8549, 0.01256, 0.8545, 0.01256, 0.8477, 0.01488, 0.8478, 0.01474, 0.8484, 0.01532, 0.8483, 0.01544, 0.8529, 0.02778, 0.8525, 0.02785, 0.8525, 0.02694, 0.8529, 0.02686, 0.8538, 0.01253, 0.8533, 0.01253, 0.8533, 0.01172, 0.8538, 0.01172, 0.8463, 0.01858, 0.8463, 0.01792, 0.8464, 0.01791, 0.8464, 0.01857, 0.8538, 0.01172, 0.8533, 0.01172, 0.8533, 0.01081, 0.8538, 0.01081, 0.846, 0.007433, 0.8459, 0.007277, 0.8462, 0.006454, 0.8463, 0.006511, 0.8483, 0.01544, 0.8484, 0.01532, 0.8486, 0.01599, 0.8486, 0.01603, 0.8573, 0.02101, 0.8577, 0.02101, 0.8577, 0.02257, 0.8573, 0.02257, 0.8577, 0.0187, 0.8573, 0.0187, 0.8573, 0.01727, 0.8577, 0.01727, 0.8461, 0.01581, 0.8463, 0.01736, 0.8462, 0.0174, 0.8459, 0.01585, 0.8486, 0.00693, 0.8486, 0.00799, 0.8485, 0.00797, 0.8485, 0.00691, 0.8456, 0.01489, 0.8461, 0.01581, 0.8459, 0.01585, 0.8454, 0.01493, 0.8573, 0.02007, 0.8577, 0.02007, 0.8577, 0.02101, 0.8573, 0.02101, 0.8577, 0.01727, 0.8573, 0.01727, 0.8573, 0.01576, 0.8577, 0.01576, 0.8486, 0.00799, 0.8484, 0.009144, 0.8483, 0.009124, 0.8485, 0.00797, 0.8478, 0.009827, 0.8479, 0.009848, 0.8471, 0.01032, 0.847, 0.01023, 0.846, 0.02733, 0.8464, 0.02737, 0.8464, 0.02874, 0.846, 0.0287, 0.8478, 0.009371, 0.8478, 0.009827, 0.847, 0.01023, 0.847, 0.009774, 0.8456, 0.01489, 0.8454, 0.01493, 0.8447, 0.01443, 0.8448, 0.01431, 0.8575, 0.01016, 0.8571, 0.01016, 0.8571, 0.007015, 0.8575, 0.007015, 0.8482, 0.02339, 0.8486, 0.02339, 0.8486, 0.02679, 0.8482, 0.02679, 0.8463, 0.01183, 0.8464, 0.01191, 0.8466, 0.01422, 0.8466, 0.0143, 0.844, 0.0122, 0.8439, 0.01232, 0.8442, 0.008939, 0.8443, 0.009051, 0.8471, 0.01462, 0.8471, 0.01416, 0.8477, 0.01428, 0.8478, 0.01474, 0.8529, 0.02886, 0.8525, 0.02894, 0.8525, 0.02785, 0.8529, 0.02778, 0.847, 0.01476, 0.8471, 0.01462, 0.8478, 0.01474, 0.8477, 0.01488, 0.8447, 0.008474, 0.8447, 0.008284, 0.8453, 0.008074, 0.8454, 0.008264, 0.8583, 0.02159, 0.8583, 0.02815, 0.8582, 0.02815, 0.8582, 0.02159, 0.8584, 0.02629, 0.8584, 0.02612, 0.8585, 0.02611, 0.8585, 0.02629, 0.8584, 0.02612, 0.8584, 0.0216, 0.8585, 0.02159, 0.8585, 0.02611, 0.8465, 0.01854, 0.8465, 0.01878, 0.8464, 0.01878, 0.8464, 0.01854, 0.8582, 0.008237, 0.8582, 0.01491, 0.8581, 0.01491, 0.8581, 0.008237, 0.8466, 0.02271, 0.8466, 0.02938, 0.8465, 0.02938, 0.8465, 0.02271, 0.8579, 0.02818, 0.8579, 0.02163, 0.858, 0.02163, 0.858, 0.02818, 0.8583, 0.01961, 0.8583, 0.01944, 0.8584, 0.01943, 0.8584, 0.01961, 0.8583, 0.01944, 0.8583, 0.01492, 0.8584, 0.01491, 0.8584, 0.01943, 0.853, 0.01235, 0.853, 0.01259, 0.8529, 0.01259, 0.8529, 0.01235, 0.8583, 0.01491, 0.8583, 0.02159, 0.8582, 0.02159, 0.8582, 0.01491, 0.8466, 0.01603, 0.8466, 0.02271, 0.8465, 0.02271, 0.8465, 0.01603, 0.8439, 0.02169, 0.8439, 0.02034, 0.844, 0.02038, 0.844, 0.02165, 0.844, 0.02165, 0.844, 0.02038, 0.8441, 0.02043, 0.8441, 0.0216, 0.8566, 0.02618, 0.8568, 0.02729, 0.8567, 0.02737, 0.8565, 0.02618, 0.8579, 0.008582, 0.858, 0.008571, 0.858, 0.009752, 0.858, 0.009841, 0.8439, 0.02034, 0.8444, 0.01925, 0.8445, 0.01936, 0.844, 0.02038, 0.844, 0.02038, 0.8445, 0.01936, 0.8445, 0.01947, 0.8441, 0.02043, 0.8568, 0.02729, 0.8572, 0.02796, 0.8572, 0.02809, 0.8567, 0.02737, 0.8584, 0.02115, 0.8584, 0.02005, 0.8585, 0.02008, 0.8585, 0.02125, 0.8444, 0.01925, 0.8452, 0.01884, 0.8452, 0.01897, 0.8445, 0.01936, 0.8445, 0.01936, 0.8452, 0.01897, 0.8452, 0.01911, 0.8445, 0.01947, 0.8566, 0.02931, 0.8566, 0.02813, 0.8566, 0.02809, 0.8566, 0.02935, 0.8584, 0.02005, 0.8584, 0.0188, 0.8585, 0.01874, 0.8585, 0.02008, 0.8452, 0.01884, 0.846, 0.01925, 0.8459, 0.01936, 0.8452, 0.01897, 0.8452, 0.01897, 0.8459, 0.01936, 0.8459, 0.01947, 0.8452, 0.01911, 0.8585, 0.02641, 0.8585, 0.02714, 0.8584, 0.02707, 0.8585, 0.02629, 0.8463, 0.02332, 0.8459, 0.02409, 0.8458, 0.02401, 0.8463, 0.02319, 0.846, 0.01925, 0.8465, 0.02034, 0.8464, 0.02038, 0.8459, 0.01936, 0.8459, 0.01936, 0.8464, 0.02038, 0.8463, 0.02043, 0.8459, 0.01947, 0.8585, 0.02714, 0.8585, 0.02828, 0.8584, 0.02829, 0.8584, 0.02707, 0.8459, 0.02409, 0.8457, 0.02529, 0.8456, 0.02529, 0.8458, 0.02401, 0.8465, 0.02034, 0.8465, 0.02169, 0.8464, 0.02165, 0.8464, 0.02038, 0.8464, 0.02038, 0.8464, 0.02165, 0.8463, 0.0216, 0.8463, 0.02043, 0.8585, 0.02828, 0.8585, 0.02938, 0.8585, 0.02947, 0.8584, 0.02829, 0.8457, 0.02529, 0.8459, 0.02648, 0.8458, 0.02656, 0.8456, 0.02529, 0.8465, 0.02169, 0.846, 0.02278, 0.8459, 0.02267, 0.8464, 0.02165, 0.8464, 0.02165, 0.8459, 0.02267, 0.8459, 0.02256, 0.8463, 0.0216, 0.8586, 0.02111, 0.8586, 0.02008, 0.8587, 0.0201, 0.8587, 0.02121, 0.8459, 0.02648, 0.8463, 0.0272, 0.8463, 0.02733, 0.8458, 0.02656, 0.846, 0.02278, 0.8452, 0.02319, 0.8452, 0.02306, 0.8459, 0.02267, 0.8459, 0.02267, 0.8452, 0.02306, 0.8452, 0.02292, 0.8459, 0.02256, 0.8586, 0.02008, 0.8586, 0.01891, 0.8587, 0.01885, 0.8587, 0.0201, 0.8576, 0.02001, 0.8576, 0.01875, 0.8577, 0.0187, 0.8577, 0.02005, 0.8452, 0.02319, 0.8444, 0.02278, 0.8445, 0.02267, 0.8452, 0.02306, 0.8452, 0.02306, 0.8445, 0.02267, 0.8445, 0.02256, 0.8452, 0.02292, 0.8572, 0.02434, 0.8568, 0.02505, 0.8567, 0.02497, 0.8572, 0.02421, 0.858, 0.006575, 0.858, 0.007358, 0.8579, 0.007288, 0.858, 0.006454, 0.8444, 0.02278, 0.8439, 0.02169, 0.844, 0.02165, 0.8445, 0.02267, 0.8445, 0.02267, 0.844, 0.02165, 0.8441, 0.0216, 0.8445, 0.02256, 0.8568, 0.02505, 0.8566, 0.02618, 0.8565, 0.02618, 0.8567, 0.02497, 0.858, 0.007358, 0.858, 0.008571, 0.8579, 0.008582, 0.8579, 0.007288, 0.8585, 0.01478, 0.8585, 0.01137, 0.8586, 0.01137, 0.8586, 0.01478, 0.8523, 0.01238, 0.8523, 0.01249, 0.8522, 0.01251, 0.8522, 0.01239, 0.859, 0.008196, 0.859, 0.01136, 0.8589, 0.01136, 0.8589, 0.008196, 0.8585, 0.01468, 0.8584, 0.01471, 0.8584, 0.01467, 0.8585, 0.01463, 0.8584, 0.01467, 0.8584, 0.01141, 0.8585, 0.01137, 0.8585, 0.01463, 0.8587, 0.02159, 0.8587, 0.02553, 0.8586, 0.02553, 0.8586, 0.02159, 0.8588, 0.03008, 0.8588, 0.0263, 0.8588, 0.02629, 0.8588, 0.03007, 0.8521, 0.01238, 0.8521, 0.01251, 0.852, 0.01251, 0.852, 0.01238, 0.8464, 0.02319, 0.8464, 0.02707, 0.8464, 0.02708, 0.8464, 0.02321, 0.8464, 0.01845, 0.8464, 0.01832, 0.8464, 0.01832, 0.8464, 0.01845, 0.8463, 0.02706, 0.8463, 0.02319, 0.8464, 0.02321, 0.8464, 0.02708, 0.8587, 0.01213, 0.8587, 0.008196, 0.8587, 0.008197, 0.8587, 0.01213, 0.8586, 0.02161, 0.8586, 0.02541, 0.8586, 0.02539, 0.8586, 0.02159, 0.8523, 0.0125, 0.8523, 0.01238, 0.8523, 0.01238, 0.8523, 0.0125, 0.8589, 0.0216, 0.8589, 0.02527, 0.8588, 0.02527, 0.8588, 0.02159, 0.8521, 0.01251, 0.8521, 0.01238, 0.8522, 0.01238, 0.8522, 0.01251, 0.8586, 0.02159, 0.8586, 0.02539, 0.8585, 0.02542, 0.8585, 0.02162, 0.8585, 0.03023, 0.8585, 0.02629, 0.8586, 0.02629, 0.8586, 0.03023, 0.859, 0.01398, 0.859, 0.01109, 0.859, 0.01109, 0.859, 0.01398, 0.8524, 0.01239, 0.8524, 0.0125, 0.8524, 0.01249, 0.8524, 0.01238, 0.8537, 0.02753, 0.8537, 0.0307, 0.8536, 0.0307, 0.8536, 0.02753, 0.8537, 0.0307, 0.8537, 0.03078, 0.8536, 0.03078, 0.8536, 0.0307, 0.8455, 0.02972, 0.8455, 0.02638, 0.8456, 0.02641, 0.8456, 0.02975, 0.8586, 0.03023, 0.8586, 0.02629, 0.8587, 0.02629, 0.8587, 0.03023, 0.8588, 0.008196, 0.8588, 0.0121, 0.8587, 0.0121, 0.8587, 0.008196, 0.8464, 0.01805, 0.8464, 0.01791, 0.8464, 0.01791, 0.8464, 0.01805, 0.8555, 0.0254, 0.8555, 0.02934, 0.8555, 0.02934, 0.8555, 0.0254, 0.8578, 0.02421, 0.8579, 0.02421, 0.8579, 0.02427, 0.8578, 0.02427, 0.8579, 0.02427, 0.8579, 0.02717, 0.8578, 0.02717, 0.8578, 0.02427, 0.8587, 0.01492, 0.8587, 0.01885, 0.8586, 0.01885, 0.8586, 0.01491, 0.8532, 0.01081, 0.8524, 0.01039, 0.8525, 0.01028, 0.8532, 0.01067, 0.8532, 0.01067, 0.8525, 0.01028, 0.8525, 0.01017, 0.8532, 0.01054, 0.8557, 0.02629, 0.8558, 0.0274, 0.8557, 0.02748, 0.8555, 0.02629, 0.8563, 0.02645, 0.8563, 0.02644, 0.8564, 0.02762, 0.8563, 0.02771, 0.8524, 0.01039, 0.8519, 0.009303, 0.852, 0.009262, 0.8525, 0.01028, 0.8525, 0.01028, 0.852, 0.009262, 0.8521, 0.00922, 0.8525, 0.01017, 0.8558, 0.0274, 0.8563, 0.02807, 0.8562, 0.0282, 0.8557, 0.02748, 0.8585, 0.02126, 0.8585, 0.02016, 0.8586, 0.02019, 0.8586, 0.02136, 0.8519, 0.009303, 0.8519, 0.007958, 0.852, 0.008, 0.852, 0.009262, 0.852, 0.009262, 0.852, 0.008, 0.8521, 0.008042, 0.8521, 0.00922, 0.8566, 0.02931, 0.8566, 0.02813, 0.8567, 0.02809, 0.8567, 0.02935, 0.8585, 0.02016, 0.8585, 0.01891, 0.8586, 0.01885, 0.8586, 0.02019, 0.8519, 0.007958, 0.8524, 0.00687, 0.8525, 0.00698, 0.852, 0.008, 0.852, 0.008, 0.8525, 0.00698, 0.8525, 0.007088, 0.8521, 0.008042, 0.8586, 0.008317, 0.8585, 0.009048, 0.8584, 0.008978, 0.8585, 0.008196, 0.8573, 0.0202, 0.8568, 0.02097, 0.8567, 0.02089, 0.8572, 0.02007, 0.8524, 0.00687, 0.8532, 0.006454, 0.8532, 0.00659, 0.8525, 0.00698, 0.8525, 0.00698, 0.8532, 0.00659, 0.8532, 0.006724, 0.8525, 0.007088, 0.8585, 0.009048, 0.8585, 0.01018, 0.8584, 0.01019, 0.8584, 0.008978, 0.8568, 0.02097, 0.8566, 0.02217, 0.8565, 0.02217, 0.8567, 0.02089, 0.8532, 0.006454, 0.854, 0.00687, 0.854, 0.00698, 0.8532, 0.00659, 0.8532, 0.00659, 0.854, 0.00698, 0.8539, 0.007088, 0.8532, 0.006724, 0.8585, 0.01018, 0.8586, 0.01128, 0.8585, 0.01137, 0.8584, 0.01019, 0.8566, 0.02217, 0.8568, 0.02336, 0.8567, 0.02344, 0.8565, 0.02217, 0.854, 0.00687, 0.8545, 0.007958, 0.8544, 0.008, 0.854, 0.00698, 0.854, 0.00698, 0.8544, 0.008, 0.8543, 0.008042, 0.8539, 0.007088, 0.858, 0.00994, 0.858, 0.01097, 0.858, 0.01094, 0.858, 0.009841, 0.8568, 0.02336, 0.8573, 0.02408, 0.8572, 0.02421, 0.8567, 0.02344, 0.8545, 0.007958, 0.8545, 0.009303, 0.8544, 0.009262, 0.8544, 0.008, 0.8544, 0.008, 0.8544, 0.009262, 0.8543, 0.00922, 0.8543, 0.008042, 0.858, 0.01097, 0.858, 0.01214, 0.858, 0.0122, 0.858, 0.01094, 0.8576, 0.02001, 0.8576, 0.01875, 0.8576, 0.0187, 0.8576, 0.02005, 0.8545, 0.009303, 0.854, 0.01039, 0.854, 0.01028, 0.8544, 0.009262, 0.8544, 0.009262, 0.854, 0.01028, 0.8539, 0.01017, 0.8543, 0.00922, 0.8563, 0.02445, 0.8558, 0.02516, 0.8557, 0.02508, 0.8562, 0.02432, 0.8564, 0.02444, 0.8563, 0.02522, 0.8563, 0.02515, 0.8563, 0.02432, 0.854, 0.01039, 0.8532, 0.01081, 0.8532, 0.01067, 0.854, 0.01028, 0.854, 0.01028, 0.8532, 0.01067, 0.8532, 0.01054, 0.8539, 0.01017, 0.8558, 0.02516, 0.8557, 0.02629, 0.8555, 0.02629, 0.8557, 0.02508, 0.8563, 0.02522, 0.8563, 0.02644, 0.8563, 0.02645, 0.8563, 0.02515, 0.8589, 0.02629, 0.8589, 0.0297, 0.8588, 0.0297, 0.8588, 0.02629, 0.8522, 0.01251, 0.8522, 0.01239, 0.8522, 0.01238, 0.8522, 0.01249, 0.859, 0.01136, 0.859, 0.01453, 0.8589, 0.01453, 0.8589, 0.01136, 0.8765, 0.6367, 0.8765, 0.6367, 0.8764, 0.6367, 0.8765, 0.6367, 0.8502, 0.02981, 0.8502, 0.02655, 0.8503, 0.02651, 0.8502, 0.02977, 0.8587, 0.008197, 0.8587, 0.01213, 0.8586, 0.01213, 0.8586, 0.008196, 0.8588, 0.01198, 0.8588, 0.008201, 0.8588, 0.008196, 0.8588, 0.01198, 0.8519, 0.01251, 0.8519, 0.01238, 0.852, 0.01238, 0.852, 0.01251, 0.8482, 0.02557, 0.8482, 0.02944, 0.8482, 0.02945, 0.8482, 0.02558, 0.8727, 0.6251, 0.8727, 0.6252, 0.8726, 0.6252, 0.8726, 0.6251, 0.8481, 0.02944, 0.8481, 0.02556, 0.8482, 0.02558, 0.8482, 0.02945, 0.8567, 0.01259, 0.8567, 0.01653, 0.8566, 0.01653, 0.8566, 0.01259, 0.8585, 0.01493, 0.8585, 0.01873, 0.8585, 0.01872, 0.8585, 0.01491, 0.8523, 0.0125, 0.8523, 0.01238, 0.8524, 0.01238, 0.8524, 0.0125, 0.8588, 0.01859, 0.8588, 0.01491, 0.8588, 0.01492, 0.8588, 0.0186, 0.8521, 0.01251, 0.8521, 0.01238, 0.8521, 0.01238, 0.8521, 0.01251, 0.8585, 0.01491, 0.8585, 0.01872, 0.8584, 0.01874, 0.8584, 0.01494, 0.8586, 0.01492, 0.8586, 0.01885, 0.8585, 0.01885, 0.8585, 0.01491, 0.859, 0.008196, 0.859, 0.01109, 0.859, 0.01109, 0.859, 0.008196, 0.8787, 0.6194, 0.8787, 0.6193, 0.8788, 0.6193, 0.8788, 0.6194, 0.8589, 0.02955, 0.8589, 0.02637, 0.8589, 0.02637, 0.8589, 0.02955, 0.8589, 0.02637, 0.8589, 0.02629, 0.8589, 0.02629, 0.8589, 0.02637, 0.8588, 0.02633, 0.8588, 0.02967, 0.8587, 0.02963, 0.8587, 0.02629, 0.8588, 0.01492, 0.8588, 0.01885, 0.8587, 0.01885, 0.8587, 0.01491, 0.8588, 0.0255, 0.8588, 0.02159, 0.8588, 0.02159, 0.8588, 0.0255, 0.8464, 0.01805, 0.8464, 0.01818, 0.8464, 0.01818, 0.8464, 0.01805, 0.8543, 0.02836, 0.8543, 0.02443, 0.8543, 0.02443, 0.8543, 0.02836, 0.8803, 0.6344, 0.8804, 0.6344, 0.8804, 0.6345, 0.8803, 0.6345, 0.8541, 0.02759, 0.8541, 0.03049, 0.854, 0.03049, 0.854, 0.02758, 0.8588, 0.02159, 0.8588, 0.02553, 0.8587, 0.02553, 0.8587, 0.02159, 0.8529, 0.02598, 0.8531, 0.02502, 0.8532, 0.02508, 0.853, 0.02598, 0.853, 0.02598, 0.8532, 0.02508, 0.8532, 0.02514, 0.8531, 0.02598, 0.8514, 0.02798, 0.8516, 0.02881, 0.8515, 0.02887, 0.8513, 0.02798, 0.8533, 0.02849, 0.8533, 0.02849, 0.8534, 0.02938, 0.8533, 0.02944, 0.8531, 0.02502, 0.8536, 0.02443, 0.8537, 0.02452, 0.8532, 0.02508, 0.8532, 0.02508, 0.8537, 0.02452, 0.8537, 0.02462, 0.8532, 0.02514, 0.8516, 0.02881, 0.8519, 0.02931, 0.8518, 0.02941, 0.8515, 0.02887, 0.8576, 0.0104, 0.8576, 0.01123, 0.8575, 0.01121, 0.8575, 0.01033, 0.8575, 0.01121, 0.8575, 0.01221, 0.8575, 0.01217, 0.8575, 0.01123, 0.8532, 0.02753, 0.8532, 0.02847, 0.8531, 0.02844, 0.8531, 0.02756, 0.8531, 0.02756, 0.8531, 0.02844, 0.853, 0.02847, 0.853, 0.02753, 0.8576, 0.01123, 0.8576, 0.01217, 0.8575, 0.01221, 0.8575, 0.01121, 0.8481, 0.02866, 0.8476, 0.02807, 0.8476, 0.02801, 0.8481, 0.02857, 0.8481, 0.02857, 0.8476, 0.02801, 0.8477, 0.02795, 0.8481, 0.02847, 0.8531, 0.02844, 0.8531, 0.02915, 0.853, 0.02923, 0.853, 0.02847, 0.8578, 0.02431, 0.8574, 0.02488, 0.8574, 0.02482, 0.8577, 0.02421, 0.8476, 0.02807, 0.8474, 0.02711, 0.8474, 0.02711, 0.8476, 0.02801, 0.8476, 0.02801, 0.8474, 0.02711, 0.8475, 0.02711, 0.8477, 0.02795, 0.8579, 0.02225, 0.8579, 0.02309, 0.8578, 0.02309, 0.8578, 0.02219, 0.8574, 0.02488, 0.8573, 0.02578, 0.8572, 0.02578, 0.8574, 0.02482, 0.8474, 0.02711, 0.8476, 0.02616, 0.8476, 0.02622, 0.8474, 0.02711, 0.8474, 0.02711, 0.8476, 0.02622, 0.8477, 0.02627, 0.8475, 0.02711, 0.8579, 0.02309, 0.8579, 0.02392, 0.8578, 0.02398, 0.8578, 0.02309, 0.8573, 0.02578, 0.8574, 0.02667, 0.8574, 0.02673, 0.8572, 0.02578, 0.8476, 0.02616, 0.8481, 0.02556, 0.8481, 0.02566, 0.8476, 0.02622, 0.8476, 0.02622, 0.8481, 0.02566, 0.8481, 0.02576, 0.8477, 0.02627, 0.8544, 0.0125, 0.8544, 0.01172, 0.8545, 0.01174, 0.8545, 0.01257, 0.8574, 0.02667, 0.8578, 0.02721, 0.8577, 0.0273, 0.8574, 0.02673, 0.8578, 0.02219, 0.8578, 0.02319, 0.8577, 0.02316, 0.8577, 0.02222, 0.8543, 0.01174, 0.8543, 0.01081, 0.8544, 0.01085, 0.8544, 0.01172, 0.8544, 0.01172, 0.8544, 0.01085, 0.8545, 0.01081, 0.8545, 0.01174, 0.8578, 0.02222, 0.8578, 0.02316, 0.8578, 0.02319, 0.8578, 0.02219, 0.8536, 0.02753, 0.8531, 0.02693, 0.8532, 0.02687, 0.8537, 0.02743, 0.8537, 0.02743, 0.8532, 0.02687, 0.8532, 0.02682, 0.8537, 0.02733, 0.8519, 0.0266, 0.8516, 0.02714, 0.8515, 0.02708, 0.8518, 0.0265, 0.8578, 0.02316, 0.8578, 0.02392, 0.8578, 0.024, 0.8578, 0.02319, 0.8531, 0.02693, 0.8529, 0.02598, 0.853, 0.02598, 0.8532, 0.02687, 0.8532, 0.02687, 0.853, 0.02598, 0.8531, 0.02598, 0.8532, 0.02682, 0.8516, 0.02714, 0.8514, 0.02798, 0.8513, 0.02798, 0.8515, 0.02708, 0.8534, 0.02758, 0.8533, 0.02849, 0.8533, 0.02849, 0.8533, 0.02753, 0.8587, 0.01471, 0.8587, 0.01216, 0.8587, 0.01216, 0.8587, 0.01471, 0.8527, 0.01238, 0.8528, 0.01239, 0.8528, 0.01248, 0.8527, 0.01247, 0.8553, 0.03045, 0.8553, 0.02809, 0.8554, 0.02809, 0.8554, 0.03045, 0.8534, 0.03001, 0.8534, 0.03003, 0.8534, 0.02999, 0.8534, 0.02996, 0.8534, 0.02999, 0.8534, 0.02755, 0.8534, 0.02753, 0.8534, 0.02996, 0.8589, 0.01114, 0.8589, 0.01409, 0.8588, 0.01409, 0.8588, 0.01114, 0.859, 0.01491, 0.859, 0.01774, 0.859, 0.01775, 0.859, 0.01492, 0.8526, 0.01248, 0.8526, 0.01238, 0.8527, 0.01238, 0.8527, 0.01248, 0.8542, 0.02752, 0.8542, 0.03042, 0.8541, 0.03043, 0.8541, 0.02754, 0.8526, 0.01238, 0.8526, 0.01248, 0.8526, 0.01248, 0.8526, 0.01238, 0.8541, 0.03042, 0.8541, 0.02752, 0.8541, 0.02754, 0.8541, 0.03043, 0.8465, 0.02733, 0.8465, 0.03027, 0.8464, 0.03027, 0.8464, 0.02733, 0.853, 0.02754, 0.853, 0.03039, 0.853, 0.03037, 0.853, 0.02753, 0.8523, 0.01259, 0.8523, 0.01259, 0.8523, 0.0125, 0.8523, 0.0125, 0.8586, 0.01488, 0.8586, 0.01213, 0.8586, 0.01214, 0.8586, 0.01489, 0.8527, 0.01249, 0.8527, 0.01258, 0.8527, 0.01258, 0.8527, 0.01249, 0.853, 0.02753, 0.853, 0.03037, 0.8529, 0.03039, 0.8529, 0.02754, 0.8588, 0.02154, 0.8588, 0.0186, 0.8589, 0.0186, 0.8589, 0.02154, 0.8555, 0.02809, 0.8555, 0.03025, 0.8554, 0.03025, 0.8554, 0.02809, 0.8528, 0.01247, 0.8528, 0.01249, 0.8528, 0.0124, 0.8528, 0.01238, 0.8552, 0.03052, 0.8552, 0.02815, 0.8552, 0.02815, 0.8552, 0.03052, 0.8552, 0.02815, 0.8552, 0.02809, 0.8552, 0.02809, 0.8552, 0.02815, 0.8588, 0.01219, 0.8588, 0.01468, 0.8587, 0.01466, 0.8587, 0.01216, 0.8563, 0.03065, 0.8563, 0.02771, 0.8564, 0.02771, 0.8564, 0.03065, 0.8589, 0.02451, 0.8589, 0.02159, 0.859, 0.02159, 0.859, 0.02451, 0.8525, 0.01259, 0.8525, 0.01248, 0.8526, 0.01248, 0.8526, 0.01259, 0.8589, 0.02154, 0.8589, 0.0186, 0.859, 0.0186, 0.859, 0.02154, 0.8551, 0.02809, 0.8552, 0.02809, 0.8552, 0.02815, 0.8551, 0.02815, 0.8552, 0.02815, 0.8552, 0.03032, 0.8551, 0.03032, 0.8551, 0.02815, 0.8589, 0.02159, 0.8589, 0.02454, 0.8589, 0.02454, 0.8589, 0.02159, 0.8543, 0.02695, 0.8545, 0.026, 0.8546, 0.02605, 0.8544, 0.02695, 0.8544, 0.02695, 0.8546, 0.02605, 0.8546, 0.02611, 0.8544, 0.02695, 0.8497, 0.02799, 0.8498, 0.02882, 0.8498, 0.02888, 0.8496, 0.02799, 0.8532, 0.02849, 0.8532, 0.02849, 0.8533, 0.02938, 0.8532, 0.02944, 0.8545, 0.026, 0.855, 0.0254, 0.855, 0.0255, 0.8546, 0.02605, 0.8546, 0.02605, 0.855, 0.0255, 0.855, 0.0256, 0.8546, 0.02611, 0.8498, 0.02882, 0.8502, 0.02932, 0.8501, 0.02942, 0.8498, 0.02888, 0.8464, 0.01611, 0.8464, 0.01693, 0.8463, 0.01691, 0.8463, 0.01603, 0.8463, 0.01691, 0.8463, 0.01791, 0.8463, 0.01787, 0.8463, 0.01693, 0.858, 0.01033, 0.858, 0.01127, 0.8579, 0.01124, 0.8579, 0.01036, 0.8579, 0.01036, 0.8579, 0.01124, 0.8578, 0.01127, 0.8578, 0.01033, 0.8464, 0.01693, 0.8464, 0.01787, 0.8463, 0.01791, 0.8463, 0.01691, 0.8473, 0.02866, 0.8468, 0.02807, 0.8469, 0.02801, 0.8474, 0.02857, 0.8474, 0.02857, 0.8469, 0.02801, 0.8469, 0.02795, 0.8474, 0.02847, 0.8579, 0.01124, 0.8579, 0.01195, 0.8578, 0.01203, 0.8578, 0.01127, 0.8542, 0.02453, 0.8539, 0.0251, 0.8538, 0.02504, 0.8542, 0.02443, 0.8468, 0.02807, 0.8466, 0.02711, 0.8467, 0.02711, 0.8469, 0.02801, 0.8469, 0.02801, 0.8467, 0.02711, 0.8468, 0.02711, 0.8469, 0.02795, 0.8536, 0.02758, 0.8535, 0.02843, 0.8534, 0.02843, 0.8535, 0.02753, 0.8539, 0.0251, 0.8538, 0.026, 0.8537, 0.026, 0.8538, 0.02504, 0.8466, 0.02711, 0.8468, 0.02616, 0.8469, 0.02622, 0.8467, 0.02711, 0.8467, 0.02711, 0.8469, 0.02622, 0.8469, 0.02627, 0.8468, 0.02711, 0.8535, 0.02843, 0.8536, 0.02926, 0.8535, 0.02932, 0.8534, 0.02843, 0.8538, 0.026, 0.8539, 0.02689, 0.8538, 0.02695, 0.8537, 0.026, 0.8468, 0.02616, 0.8473, 0.02556, 0.8474, 0.02566, 0.8469, 0.02622, 0.8469, 0.02622, 0.8474, 0.02566, 0.8474, 0.02576, 0.8469, 0.02627, 0.8578, 0.0104, 0.8578, 0.01118, 0.8577, 0.01116, 0.8577, 0.01033, 0.8539, 0.02689, 0.8542, 0.02743, 0.8542, 0.02752, 0.8538, 0.02695, 0.8577, 0.01033, 0.8577, 0.01134, 0.8576, 0.01131, 0.8576, 0.01036, 0.8578, 0.01116, 0.8578, 0.01209, 0.8578, 0.01205, 0.8578, 0.01118, 0.8578, 0.01118, 0.8578, 0.01205, 0.8577, 0.01209, 0.8577, 0.01116, 0.8577, 0.01036, 0.8577, 0.01131, 0.8577, 0.01134, 0.8577, 0.01033, 0.855, 0.0285, 0.8545, 0.02791, 0.8546, 0.02785, 0.855, 0.0284, 0.855, 0.0284, 0.8546, 0.02785, 0.8546, 0.02779, 0.855, 0.02831, 0.8502, 0.02661, 0.8498, 0.02714, 0.8498, 0.02708, 0.8501, 0.02651, 0.8577, 0.01131, 0.8577, 0.01207, 0.8577, 0.01215, 0.8577, 0.01134, 0.8545, 0.02791, 0.8543, 0.02695, 0.8544, 0.02695, 0.8546, 0.02785, 0.8546, 0.02785, 0.8544, 0.02695, 0.8544, 0.02695, 0.8546, 0.02779, 0.8498, 0.02714, 0.8497, 0.02799, 0.8496, 0.02799, 0.8498, 0.02708, 0.8533, 0.02758, 0.8532, 0.02849, 0.8532, 0.02849, 0.8532, 0.02753, 0.8587, 0.0214, 0.8587, 0.01885, 0.8587, 0.01885, 0.8587, 0.0214, 0.8528, 0.01259, 0.8527, 0.01257, 0.8527, 0.01249, 0.8528, 0.0125, 0.8553, 0.03045, 0.8553, 0.02809, 0.8553, 0.02809, 0.8553, 0.03045, 0.8465, 0.01851, 0.8464, 0.01854, 0.8464, 0.01849, 0.8465, 0.01847, 0.8464, 0.01849, 0.8464, 0.01606, 0.8465, 0.01603, 0.8465, 0.01847, 0.8589, 0.01492, 0.8589, 0.01786, 0.8588, 0.01786, 0.8588, 0.01491, 0.8588, 0.01482, 0.8588, 0.01199, 0.8588, 0.01198, 0.8588, 0.01481, 0.8526, 0.01258, 0.8526, 0.01248, 0.8527, 0.01248, 0.8527, 0.01258, 0.8486, 0.02751, 0.8486, 0.03041, 0.8486, 0.03042, 0.8486, 0.02753, 0.8526, 0.01248, 0.8526, 0.01258, 0.8526, 0.01258, 0.8526, 0.01248, 0.8486, 0.03041, 0.8486, 0.02752, 0.8486, 0.02753, 0.8486, 0.03042, 0.8589, 0.0186, 0.8589, 0.02154, 0.8589, 0.02154, 0.8589, 0.0186, 0.8543, 0.02754, 0.8543, 0.03039, 0.8542, 0.03037, 0.8542, 0.02752, 0.8524, 0.01259, 0.8523, 0.01259, 0.8523, 0.0125, 0.8524, 0.0125, 0.8586, 0.01491, 0.8586, 0.01216, 0.8587, 0.01217, 0.8587, 0.01491, 0.8527, 0.01238, 0.8527, 0.01248, 0.8527, 0.01248, 0.8527, 0.01238, 0.8542, 0.02752, 0.8542, 0.03037, 0.8542, 0.03039, 0.8542, 0.02754, 0.8536, 0.03047, 0.8536, 0.02753, 0.8536, 0.02753, 0.8536, 0.03047, 0.8566, 0.02809, 0.8566, 0.03025, 0.8565, 0.03025, 0.8565, 0.02809, 0.8528, 0.0125, 0.8528, 0.01249, 0.8528, 0.01257, 0.8528, 0.01259, 0.8552, 0.03052, 0.8552, 0.02815, 0.8553, 0.02815, 0.8553, 0.03052, 0.8552, 0.02815, 0.8552, 0.02809, 0.8553, 0.02809, 0.8553, 0.02815, 0.8588, 0.01888, 0.8588, 0.02138, 0.8587, 0.02135, 0.8587, 0.01885, 0.8588, 0.01114, 0.8588, 0.008196, 0.8589, 0.008197, 0.8589, 0.01114, 0.8589, 0.02921, 0.8589, 0.02629, 0.859, 0.02629, 0.859, 0.02921, 0.8525, 0.01248, 0.8525, 0.01238, 0.8526, 0.01238, 0.8526, 0.01248, 0.859, 0.01491, 0.859, 0.01786, 0.8589, 0.01786, 0.8589, 0.01491, 0.855, 0.02809, 0.8551, 0.02809, 0.8551, 0.02815, 0.855, 0.02815, 0.8551, 0.02815, 0.8551, 0.03032, 0.855, 0.03032, 0.855, 0.02815, 0.8563, 0.02771, 0.8563, 0.03065, 0.8563, 0.03065, 0.8563, 0.02771, 0.8583, 0.01333, 0.8583, 0.01316, 0.8584, 0.01315, 0.8584, 0.01332, 0.8583, 0.01316, 0.8583, 0.008201, 0.8584, 0.008196, 0.8584, 0.01315, 0.8463, 0.01883, 0.8463, 0.01858, 0.8464, 0.01858, 0.8464, 0.01884, 0.8583, 0.02831, 0.8583, 0.02159, 0.8584, 0.02159, 0.8584, 0.02831, 0.8582, 0.02159, 0.858, 0.02159, 0.858, 0.01491, 0.8582, 0.01491, 0.8579, 0.02163, 0.8577, 0.02163, 0.8577, 0.01491, 0.8579, 0.01491, 0.8583, 0.01333, 0.8583, 0.01316, 0.8584, 0.01315, 0.8584, 0.01332, 0.8583, 0.01316, 0.8583, 0.008201, 0.8584, 0.008196, 0.8584, 0.01315, 0.8463, 0.01883, 0.8463, 0.01858, 0.8464, 0.01858, 0.8464, 0.01884, 0.8583, 0.02831, 0.8583, 0.02159, 0.8584, 0.02159, 0.8584, 0.02831, 0.8582, 0.02159, 0.858, 0.02159, 0.858, 0.01491, 0.8582, 0.01491, 0.8579, 0.02163, 0.8577, 0.02163, 0.8577, 0.01491, 0.8579, 0.01491, 0.3182, 0.02811, 0.3048, 0.02444, 0.3062, 0.02416, 0.3063, 0.02484])
me_cylinder.materials.append(mat_material)
me_cylinder.use_remesh_preserve_volume = False
me_cylinder.use_remesh_preserve_attributes = False
me_cylinder.use_mirror_vertex_groups = False
me_cylinder.update()

# ---- objects
ob_cylinder = bpy.data.objects.new('Cylinder', me_cylinder)

# ---- transforms, parenting, visibility, modifiers, constraints
ob_cylinder.location = (1.033, -0.1659, 0.7973)
ob_cylinder.rotation_euler = (0.1432, 1.61, 0.1396)
ob_cylinder.scale = (0.1957, 0.1957, 0.1957)
ob_cylinder.lineart.crease_threshold = 0.0

# ---- collection membership
col_collection_1.objects.link(ob_cylinder)

# ---- scene / render settings (as saved in the file)
scene.frame_start = 1; scene.frame_end = 250; scene.frame_set(244)
scene.render.engine = 'CYCLES'
scene.render.resolution_percentage = 50
scene.render.dither_intensity = 0.0
scene.cycles.use_denoising = False
scene.cycles.samples = 10
scene.cycles.sampling_pattern = 'TABULATED_SOBOL'
scene.cycles.light_sampling_threshold = 0.0
scene.cycles.use_adaptive_sampling = False
scene.cycles.use_light_tree = False
scene.cycles.blur_glossy = 0.0
scene.cycles.pixel_filter_type = 'GAUSSIAN'
scene.cycles.sample_clamp_indirect = 0.0
scene.view_settings.view_transform = 'Standard'
bpy.context.view_layer.update()

# ---- added for rendering (the .blend has no active camera and no usable light): camera, sun
cam_auto = bpy.data.cameras.new('AutoCamera')
cam_auto.lens = 50.0
cam_auto.sensor_width = 36.0
cam_auto.clip_end = 1000.0
ob_auto_camera = bpy.data.objects.new('AutoCamera', cam_auto)
scene.collection.objects.link(ob_auto_camera)
ob_auto_camera.location = (3.94145, -4.64043, 3.57146)
ob_auto_camera.rotation_euler = (1.09748, -7.21219e-08, 0.694738)
scene.camera = ob_auto_camera
light_auto_sun = bpy.data.lights.new('AutoSun', 'SUN')
light_auto_sun.energy = 3.0
light_auto_sun.angle = 0.0523599
ob_auto_sun = bpy.data.objects.new('AutoSun', light_auto_sun)
scene.collection.objects.link(ob_auto_sun)
ob_auto_sun.rotation_euler = (0.872665, 0.174533, 0.523599)
bpy.context.view_layer.update()
